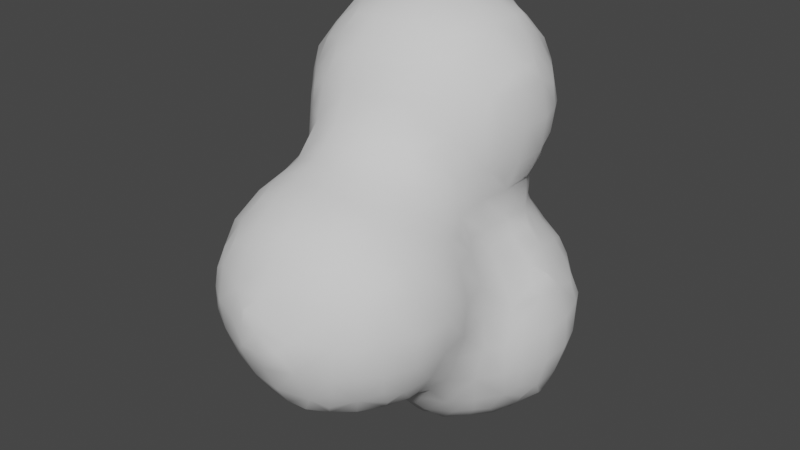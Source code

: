 # Source: smoke01.blend  (saved by Blender 3.3.6; exported with 4.5.12 LTS)
import bpy
from mathutils import Matrix  # noqa: F401  (used for matrix-valued properties, if any)

bpy.ops.wm.read_factory_settings(use_empty=True)
scene = bpy.context.scene
scene.name = 'Scene'

# ---- collections
col_collection = bpy.data.collections.new('Collection'); scene.collection.children.link(col_collection)

# ---- world
world_world = bpy.data.worlds.new('World'); scene.world = world_world
world_world.use_nodes = True; world_world.node_tree.nodes.clear()
_N = world_world.node_tree.nodes; _L = world_world.node_tree.links
n0 = _N.new('ShaderNodeOutputWorld'); n0.name = 'World Output'; n0.location = (300, 300)
n1 = _N.new('ShaderNodeBackground'); n1.name = 'Background'; n1.location = (10, 300)
n1.inputs[0].default_value = (0.05088, 0.05088, 0.05088, 1.0)
_L.new(n1.outputs[0], n0.inputs[0])
n0.is_active_output = True
world_world.color = (0.05088, 0.05088, 0.05088)
world_world.use_sun_shadow = False
world_world.sun_shadow_jitter_overblur = 0.0

# ---- meshes
me_icosphere_003 = bpy.data.meshes.new('Icosphere.003')
me_icosphere_003.from_pydata([(-0.601, -1.201, -0.001169), (-0.6144, -1.1, -0.01615), (-0.6303, -0.9, -0.03361), (-0.6171, -0.7, -0.01897), (-0.606, -0.5, -0.03011), (-0.616, -0.25, -0.2366), (-0.6356, -0.31, -0.1036), (-0.6007, -0.002889, -0.4008), (-0.6269, -0.08173, -0.302), (-0.689, -0.1, -0.1), (-0.5, -1.241, -0.03551), (-0.5, -1.1, -0.09791), (-0.5, -0.9, -0.1276), (-0.4123, -0.647, -0.2134), (-0.4874, -0.7082, -0.1327), (-0.4145, -0.4125, -0.413), (-0.4515, -0.4875, -0.288), (-0.5535, -0.5, -0.1301), (-0.449, -0.3, -0.4541), (-0.5546, -0.31, -0.302), (-0.5924, -0.3833, -0.1726), (-0.4072, -0.03489, -0.606), (-0.4956, -0.08556, -0.4966), (-0.5841, -0.1362, -0.3699), (-0.232, -1.41, -0.01149), (-0.2992, -1.312, -0.07253), (-0.2521, -1.054, -0.2138), (-0.3113, -1.112, -0.1833), (-0.2779, -0.9, -0.2207), (-0.3779, -0.9, -0.194), (-0.311, -0.7082, -0.2507), (-0.385, -0.7803, -0.1959), (-0.3, -0.4505, -0.4503), (-0.3, -0.5505, -0.3531), (-0.2514, -0.2441, -0.6172), (-0.3109, -0.3065, -0.5557), (-0.3109, -0.1009, -0.6311), (-0.3848, -0.1682, -0.5925), (-0.1, -1.418, -0.02169), (-0.1, -1.3, -0.1128), (-0.1, -1.062, -0.2156), (-0.1, -1.162, -0.1911), (-0.1, -0.9, -0.2311), (-0.1, -0.7, -0.3058), (-0.02087, -0.4051, -0.6041), (-0.09252, -0.4737, -0.5124), (-0.1, -0.5883, -0.3903), (-0.09252, -0.3065, -0.6287), (-0.1542, -0.3774, -0.5873), (-0.1, -0.1, -0.6893), (-0.2169, -1.605, 0.3824), (-0.2157, -1.604, 0.5), (-0.2041, -1.6, 0.6013), (-0.1, -1.608, 0.372), (-0.1164, -1.607, 0.5025), (-0.194, -1.6, 0.6013), (-0.811, -1.059, 0.3506), (-0.817, -1.07, 0.5), (-0.8117, -1.034, 0.6298), (-0.8164, -0.9, 0.3264), (-0.8339, -0.9, 0.5), (-0.8174, -0.9, 0.6442), (-0.8109, -0.7416, 0.3512), (-0.8168, -0.7309, 0.5), (-0.8115, -0.7663, 0.6292), (-0.8177, -0.4242, 1.148), (-0.8179, -0.4244, 1.3), (-0.8061, -0.4083, 1.429), (-0.8174, -0.2519, 0.9718), (-0.8455, -0.3112, 1.089), (-0.8778, -0.3, 1.3), (-0.8356, -0.3065, 1.498), (-0.8372, -0.1, 0.9434), (-0.9006, -0.1, 1.1), (-0.9331, -0.1, 1.3), (-0.9026, -0.1, 1.5), (-0.619, -1.418, 0.3565), (-0.6196, -1.419, 0.5), (-0.6071, -1.407, 0.617), (-0.6311, -1.242, 0.1), (-0.6748, -1.313, 0.2939), (-0.7094, -1.3, 0.5), (-0.6542, -1.304, 0.6902), (-0.6285, -1.24, 0.8355), (-0.6917, -1.1, 0.1), (-0.7808, -1.116, 0.2903), (-0.7898, -1.17, 0.5), (-0.7604, -1.101, 0.6979), (-0.6595, -1.1, 0.8765), (-0.7238, -0.9, 0.1), (-0.7935, -0.9, 0.2264), (-0.776, -0.9, 0.7442), (-0.676, -0.9, 0.8995), (-0.694, -0.7, 0.1), (-0.7804, -0.685, 0.2907), (-0.7894, -0.6309, 0.5), (-0.7604, -0.6998, 0.6975), (-0.6555, -0.7188, 0.9197), (-0.6232, -0.6582, 1.1), (-0.6227, -0.6173, 1.3), (-0.6122, -0.6101, 1.423), (-0.6477, -0.5, 0.1), (-0.7105, -0.5, 0.3), (-0.7178, -0.5, 0.5), (-0.694, -0.5, 0.7), (-0.6993, -0.5, 0.9), (-0.7344, -0.4945, 1.089), (-0.7227, -0.5244, 1.3), (-0.7009, -0.4941, 1.493), (-0.6562, -0.3, 0.1), (-0.635, -0.289, 0.3069), (-0.6284, -0.3358, 0.5), (-0.6481, -0.2996, 0.6894), (-0.7573, -0.3112, 0.9031), (-0.7931, -0.3853, 1.015), (-0.7896, -0.3775, 1.563), (-0.6959, -0.1, 0.1), (-0.6368, -0.1002, 0.3069), (-0.6062, -0.02636, 0.5), (-0.6528, -0.08084, 0.6894), (-0.7658, -0.1, 0.8434), (-0.4528, -1.436, 0.148), (-0.5117, -1.464, 0.2939), (-0.5, -1.501, 0.5), (-0.502, -1.455, 0.6902), (-0.4366, -1.426, 0.8318), (-0.5117, -1.346, 0.08877), (-0.5862, -1.388, 0.2232), (-0.5699, -1.373, 0.7504), (-0.4998, -1.301, 0.9003), (-0.4296, -1.229, 1.02), (-0.5721, -1.1, 0.9765), (-0.4721, -1.1, 1.045), (-0.5994, -0.9, 0.9995), (-0.4867, -0.8903, 1.103), (-0.412, -0.8172, 1.22), (-0.5994, -0.7981, 0.9995), (-0.5585, -0.7582, 1.1), (-0.4872, -0.7204, 1.292), (-0.502, -0.6443, 1.494), (-0.57, -0.5799, 1.556), (-0.5917, -0.215, 0.3782), (-0.5843, -0.2358, 0.5), (-0.5874, -0.2327, 0.6157), (-0.5917, -0.1671, 0.3782), (-0.5843, -0.1264, 0.5), (-0.5874, -0.1347, 0.6157), (-0.2992, -1.459, 0.08877), (-0.2901, -1.564, 0.3094), (-0.3157, -1.582, 0.5), (-0.2824, -1.555, 0.6808), (-0.3, -1.45, 0.8675), (-0.3653, -1.387, 0.01462), (-0.3, -1.365, 0.9675), (-0.3, -1.265, 1.042), (-0.3, -1.1, 1.113), (-0.3, -0.9506, 1.171), (-0.3, -0.8506, 1.247), (-0.3, -0.7682, 1.347), (-0.3, -0.6978, 1.5), (-0.1, -1.496, 0.1), (-0.1, -1.578, 0.272), (-0.06071, -1.595, 0.5708), (-0.1164, -1.566, 0.6808), (-0.1, -1.461, 0.8819), (-0.1, -1.382, 0.9819), (-0.1, -1.282, 1.054), (-0.1, -1.1, 1.134), (-0.1, -0.9636, 1.18), (-0.1, -0.8636, 1.249), (-0.1, -0.7575, 1.349), (-0.1, -0.6823, 1.5), (-0.814, -0.2442, 1.622), (-0.8329, -0.1, 1.651), (-0.6562, -0.4465, 1.653), (-0.7094, -0.3117, 1.704), (-0.6292, -0.2459, 1.827), (-0.7592, -0.1, 1.751), (-0.6592, -0.1, 1.848), (-0.4366, -0.6193, 1.633), (-0.5092, -0.5088, 1.709), (-0.4485, -0.4376, 1.829), (-0.5818, -0.3792, 1.786), (-0.5091, -0.3075, 1.865), (-0.5, -0.1, 1.931), (-0.3, -0.6296, 1.648), (-0.3, -0.5567, 1.748), (-0.3, -0.4567, 1.847), (-0.3, -0.3, 1.93), (-0.2965, -0.09716, 1.982), (-0.2275, -0.0286, 2.006), (-0.1, -0.6248, 1.637), (-0.1, -0.5427, 1.737), (-0.1, -0.4427, 1.839), (-0.1, -0.3, 1.917), (-0.1073, -0.09716, 1.975), (-0.1789, -0.0286, 2.006), (-0.6007, 0.002889, -0.4008), (-0.6269, 0.08173, -0.302), (-0.689, 0.1, -0.1), (-0.616, 0.25, -0.2366), (-0.639, 0.2849, -0.1), (-0.4072, 0.03489, -0.606), (-0.4956, 0.08556, -0.4966), (-0.5841, 0.1362, -0.3699), (-0.449, 0.3, -0.4541), (-0.5546, 0.31, -0.302), (-0.5925, 0.3849, -0.1), (-0.4145, 0.4122, -0.413), (-0.4552, 0.4459, -0.3), (-0.4782, 0.5094, -0.09081), (-0.4071, 0.6054, -0.01801), (-0.3109, 0.1009, -0.6311), (-0.3848, 0.1682, -0.5925), (-0.2514, 0.2441, -0.6172), (-0.3109, 0.3065, -0.5557), (-0.3, 0.4503, -0.4503), (-0.3023, 0.5497, -0.3076), (-0.3705, 0.5824, -0.1513), (-0.2372, 0.618, -0.246), (-0.3023, 0.6313, -0.09081), (-0.1, 0.1, -0.6893), (-0.09252, 0.3065, -0.6287), (-0.1542, 0.3774, -0.5873), (-0.02087, 0.4051, -0.6041), (-0.09252, 0.4732, -0.5124), (-0.1, 0.5877, -0.3782), (-0.1, 0.6331, -0.2782), (-0.1, 0.6904, -0.1), (-0.8333, 0.1, 0.9492), (-0.8937, 0.1, 1.1), (-0.9261, 0.1, 1.3), (-0.8949, 0.1, 1.5), (-0.8122, 0.2337, 0.9795), (-0.8339, 0.3002, 1.105), (-0.8469, 0.3154, 1.305), (-0.8322, 0.2623, 1.5), (-0.8077, 0.4094, 1.175), (-0.8077, 0.4094, 1.241), (-0.6958, 0.1, 0.1), (-0.6368, 0.09768, 0.3046), (-0.6062, 0.02262, 0.5), (-0.6503, 0.08041, 0.6965), (-0.7628, 0.1, 0.8492), (-0.6391, 0.2745, 0.1), (-0.6161, 0.2362, 0.241), (-0.6342, 0.2466, 0.7608), (-0.7076, 0.3068, 0.8996), (-0.781, 0.367, 1.042), (-0.7948, 0.3923, 1.374), (-0.7774, 0.3623, 1.5), (-0.6477, 0.4354, 0.9529), (-0.7086, 0.4643, 1.105), (-0.7169, 0.4797, 1.305), (-0.6774, 0.4695, 1.5), (-0.5865, 0.1628, 0.3743), (-0.5663, 0.1226, 0.5), (-0.5685, 0.134, 0.6275), (-0.5859, 0.3745, 0.1), (-0.5477, 0.3017, 0.3046), (-0.4587, 0.2985, 0.4871), (-0.5035, 0.3054, 0.7007), (-0.5718, 0.38, 0.8196), (-0.473, 0.5096, 0.09098), (-0.4448, 0.443, 0.3), (-0.4095, 0.4081, 0.4119), (-0.4384, 0.4215, 0.7739), (-0.4937, 0.4951, 0.9036), (-0.5538, 0.5733, 1.1), (-0.5854, 0.5926, 1.3), (-0.5489, 0.5695, 1.5), (-0.4071, 0.6054, 0.0183), (-0.4157, 0.6075, 0.9876), (-0.4538, 0.6201, 1.1), (-0.4854, 0.6357, 1.3), (-0.4489, 0.624, 1.5), (-0.3354, 0.3642, 0.5452), (-0.3354, 0.3642, 0.6406), (-0.376, 0.5826, 0.1516), (-0.3056, 0.5518, 0.3169), (-0.2813, 0.4429, 0.4871), (-0.2813, 0.4357, 0.7044), (-0.3, 0.5438, 0.8793), (-0.3056, 0.6359, 0.09098), (-0.2426, 0.6256, 0.2615), (-0.3, 0.6112, 0.9793), (-0.3, 0.6487, 1.1), (-0.3, 0.6797, 1.3), (-0.3, 0.6481, 1.5), (-0.1, 0.5933, 0.3898), (-0.1, 0.5067, 0.5), (-0.1, 0.4617, 0.7), (-0.1, 0.5482, 0.8866), (-0.008259, 0.5992, 1.597), (-0.1, 0.6961, 0.1), (-0.1, 0.6388, 0.2898), (-0.1, 0.6066, 0.9866), (-0.1, 0.6466, 1.1), (-0.1, 0.6694, 1.3), (-0.08496, 0.6262, 1.518), (-0.8292, 0.1, 1.645), (-0.8091, 0.2241, 1.614), (-0.7541, 0.1, 1.745), (-0.6541, 0.1, 1.844), (-0.6987, 0.2941, 1.693), (-0.6224, 0.2308, 1.822), (-0.6417, 0.4315, 1.638), (-0.5, 0.1, 1.924), (-0.5638, 0.3642, 1.771), (-0.4983, 0.2985, 1.853), (-0.4856, 0.4933, 1.689), (-0.4305, 0.4218, 1.819), (-0.4073, 0.6036, 1.606), (-0.2965, 0.0926, 1.976), (-0.2275, 0.02099, 2.006), (-0.3, 0.3, 1.908), (-0.3, 0.5328, 1.71), (-0.3, 0.4328, 1.832), (-0.3, 0.606, 1.61), (-0.1073, 0.0926, 1.97), (-0.1789, 0.02099, 2.006), (-0.1, 0.3, 1.892), (-0.08496, 0.5346, 1.684), (-0.1, 0.4189, 1.819), (-0.1416, 0.6044, 1.607), (0.02731, -1.414, -0.01743), (0.09639, -1.304, -0.06593), (0.02683, -1.029, -0.207), (0.0961, -1.098, -0.169), (0.04418, -0.9, -0.2105), (0.1442, -0.9, -0.1851), (0.09925, -0.7133, -0.2797), (0.1654, -0.7888, -0.1909), (0.03097, -0.4051, -0.6041), (0.09858, -0.4789, -0.5159), (0.1, -0.5947, -0.3945), (0.09858, -0.3122, -0.6299), (0.1643, -0.387, -0.5931), (0.1, -0.1, -0.6888), (0.2371, -1.239, -0.03422), (0.3023, -1.082, -0.05492), (0.3, -0.9, -0.0883), (0.257, -0.6555, -0.263), (0.3142, -0.7133, -0.1467), (0.3, -0.4545, -0.4516), (0.3142, -0.5584, -0.3178), (0.3904, -0.5913, -0.1841), (0.2455, -0.2537, -0.6192), (0.3073, -0.3122, -0.5536), (0.3073, -0.09417, -0.6301), (0.3789, -0.157, -0.5872), (0.4013, -1.003, -0.001482), (0.4028, -0.9, -0.003246), (0.4177, -0.7, -0.04018), (0.4109, -0.4093, -0.409), (0.4459, -0.4504, -0.3), (0.4813, -0.5148, -0.1104), (0.4455, -0.3, -0.4472), (0.5466, -0.3017, -0.3018), (0.5858, -0.3745, -0.1), (0.4074, -0.02362, -0.6049), (0.4953, -0.08998, -0.4985), (0.5831, -0.1563, -0.3697), (0.6161, -0.2362, -0.2364), (0.6391, -0.2745, -0.1), (0.6072, -0.023, -0.4098), (0.6362, -0.0938, -0.3018), (0.6958, -0.1, -0.1), (0.01891, -1.606, 0.3803), (0.01891, -1.606, 0.4374), (0.09639, -1.454, 0.09879), (0.09135, -1.555, 0.3082), (0.09135, -1.569, 0.5025), (0.1, -1.514, 0.7), (0.1, -1.439, 0.8492), (0.1606, -1.373, 0.03131), (0.1, -1.352, 0.9492), (0.1, -1.252, 1.038), (0.1, -1.1, 1.1), (0.09793, -0.9007, 1.154), (0.02989, -0.8346, 1.223), (0.1632, -0.7466, 1.174), (0.1108, -0.6884, 1.297), (0.05905, -0.6323, 1.5), (0.1916, -0.5953, 1.372), (0.159, -0.5706, 1.5), (0.2324, -1.424, 0.1646), (0.2674, -1.454, 0.3), (0.2871, -1.465, 0.5), (0.2561, -1.437, 0.7), (0.2162, -1.412, 0.8146), (0.3014, -1.303, 0.09874), (0.3674, -1.367, 0.3), (0.3871, -1.386, 0.5), (0.3561, -1.356, 0.7), (0.2839, -1.283, 0.8815), (0.2182, -1.217, 1.014), (0.3704, -1.137, 0.03285), (0.3455, -1.1, 0.9409), (0.2455, -1.1, 1.035), (0.3635, -0.9, 0.959), (0.2635, -0.9, 1.055), (0.3594, -0.7, 0.9329), (0.2512, -0.688, 1.104), (0.2062, -0.6133, 1.238), (0.378, -0.46, 0.7511), (0.3551, -0.516, 0.8828), (0.3054, -0.5, 1.1), (0.2745, -0.5172, 1.303), (0.2726, -0.4706, 1.5), (0.3571, -0.3, 0.7146), (0.3376, -0.3, 0.9), (0.3767, -0.3062, 1.085), (0.3885, -0.3779, 1.3), (0.3742, -0.3161, 1.51), (0.3592, -0.1, 0.724), (0.3655, -0.1128, 0.9031), (0.397, -0.188, 1.008), (0.3936, -0.1766, 1.584), (0.4207, -1.233, 0.1662), (0.4454, -1.267, 0.3), (0.4572, -1.286, 0.5), (0.4348, -1.256, 0.7), (0.41, -1.216, 0.8151), (0.4384, -1.082, 0.09971), (0.5248, -1.1, 0.3), (0.5451, -1.1, 0.5), (0.4978, -1.1, 0.7), (0.4305, -1.1, 0.8409), (0.4656, -0.9, 0.1), (0.5586, -0.9, 0.3), (0.5758, -0.9, 0.5), (0.5258, -0.9, 0.7), (0.4458, -0.9, 0.859), (0.4665, -0.7, 0.1), (0.5286, -0.7, 0.3), (0.5468, -0.7, 0.5), (0.4917, -0.7, 0.7), (0.4246, -0.7, 0.8329), (0.5274, -0.5, 0.1), (0.5217, -0.5, 0.3), (0.4908, -0.5, 0.5), (0.4275, -0.516, 0.6907), (0.4024, -0.5933, 0.8046), (0.5941, -0.3849, 0.1), (0.5683, -0.31, 0.302), (0.4706, -0.3, 0.5), (0.4062, -0.3, 0.6146), (0.4218, -0.2437, 1.141), (0.4299, -0.2779, 1.3), (0.418, -0.2602, 1.451), (0.5841, -0.1362, 0.3699), (0.5205, -0.08173, 0.4805), (0.4125, -0.1, 0.624), (0.4129, -0.05462, 0.9719), (0.4405, -0.1128, 1.085), (0.4712, -0.1, 1.3), (0.4303, -0.106, 1.51), (0.639, -0.2849, 0.1), (0.616, -0.25, 0.2366), (0.689, -0.1, 0.1), (0.6269, -0.08173, 0.302), (0.6007, -0.00289, 0.4008), (0.02045, -0.6129, 1.618), (0.09223, -0.4923, 1.696), (0.03068, -0.419, 1.818), (0.164, -0.3576, 1.775), (0.09841, -0.2946, 1.845), (0.1, -0.1, 1.901), (0.2325, -0.4322, 1.642), (0.2624, -0.2946, 1.705), (0.2111, -0.2243, 1.812), (0.336, -0.106, 1.689), (0.2248, -0.1, 1.826), (0.4103, -0.04325, 1.615), (0.1, 0.1, -0.6888), (0.09858, 0.3122, -0.6299), (0.1643, 0.387, -0.5931), (0.03097, 0.4051, -0.6041), (0.09858, 0.4784, -0.5159), (0.1, 0.5941, -0.3898), (0.1, 0.6388, -0.2898), (0.1, 0.6961, -0.1), (0.3073, 0.09417, -0.6301), (0.3789, 0.157, -0.5872), (0.2455, 0.2537, -0.6192), (0.3073, 0.3122, -0.5536), (0.3, 0.4545, -0.4516), (0.3056, 0.5532, -0.3169), (0.376, 0.5826, -0.1516), (0.2426, 0.6256, -0.2615), (0.3056, 0.6359, -0.09098), (0.4074, 0.02362, -0.6049), (0.4953, 0.08998, -0.4985), (0.5831, 0.1563, -0.3697), (0.4455, 0.3, -0.4472), (0.5466, 0.3017, -0.3018), (0.5859, 0.3745, -0.1), (0.4109, 0.4093, -0.409), (0.4459, 0.4439, -0.3), (0.473, 0.5096, -0.09098), (0.4071, 0.6054, -0.0183), (0.6072, 0.023, -0.4098), (0.6362, 0.0938, -0.3018), (0.6958, 0.1, -0.1), (0.6161, 0.2362, -0.2364), (0.6391, 0.2745, -0.1), (0.1698, 0.3608, 0.7363), (0.1698, 0.3608, 0.8338), (0.1, 0.5877, 0.3782), (0.1, 0.501, 0.5), (0.1019, 0.4271, 0.6818), (0.08606, 0.4909, 0.9155), (0.1325, 0.5517, 1.1), (0.1511, 0.5705, 1.3), (0.0962, 0.5571, 1.518), (0.1, 0.6904, 0.1), (0.1, 0.6331, 0.2782), (0.002272, 0.6014, 0.9973), (0.03251, 0.6179, 1.1), (0.05106, 0.6255, 1.3), (0.027, 0.6115, 1.463), (0.3941, 0.1821, 0.5925), (0.3544, 0.1092, 0.6982), (0.3531, 0.105, 0.9031), (0.392, 0.175, 1.021), (0.3883, 0.1663, 1.57), (0.3468, 0.3, 0.5546), (0.2469, 0.2965, 0.6818), (0.2588, 0.2965, 0.9003), (0.3548, 0.2974, 1.093), (0.372, 0.3511, 1.3), (0.3567, 0.3034, 1.502), (0.3705, 0.5824, 0.1513), (0.3023, 0.5497, 0.3076), (0.281, 0.4408, 0.4882), (0.2016, 0.401, 0.603), (0.2235, 0.4211, 0.9671), (0.2495, 0.4517, 1.1), (0.272, 0.4705, 1.3), (0.2547, 0.4469, 1.5), (0.3023, 0.6313, 0.09081), (0.2372, 0.618, 0.246), (0.5841, 0.1362, 0.3699), (0.4999, 0.09248, 0.4966), (0.4157, 0.04873, 0.6304), (0.4129, 0.0417, 0.9719), (0.4373, 0.105, 1.093), (0.4639, 0.1, 1.3), (0.4277, 0.09981, 1.502), (0.5925, 0.3849, 0.1), (0.5546, 0.31, 0.302), (0.449, 0.3, 0.4546), (0.4164, 0.2291, 1.155), (0.4226, 0.2511, 1.3), (0.4136, 0.239, 1.437), (0.4782, 0.5094, 0.09081), (0.4552, 0.4459, 0.3), (0.4145, 0.4122, 0.4136), (0.4071, 0.6054, 0.01801), (0.689, 0.1, 0.1), (0.6269, 0.08173, 0.302), (0.6007, 0.00289, 0.4008), (0.639, 0.2849, 0.1), (0.616, 0.25, 0.2366), (0.1, 0.1, 1.896), (0.1385, 0.3452, 1.755), (0.08311, 0.2871, 1.832), (0.08311, 0.4513, 1.693), (0.005183, 0.4032, 1.803), (0.3304, 0.09981, 1.689), (0.2218, 0.1, 1.823), (0.2489, 0.2871, 1.693), (0.2072, 0.2119, 1.808), (0.2194, 0.4164, 1.622), (0.4103, 0.03302, 1.615)], [], [(9, 8, 5, 6), (1, 11, 10, 0), (2, 12, 11, 1), (3, 14, 12, 2), (17, 16, 13, 14), (4, 17, 14, 3), (19, 18, 15, 16), (20, 19, 16, 17), (20, 6, 5, 19), (6, 20, 17, 4), (23, 22, 18, 19), (23, 8, 7, 22), (8, 23, 19, 5), (11, 27, 25, 10), (29, 28, 26, 27), (12, 29, 27, 11), (31, 30, 28, 29), (31, 14, 13, 30), (14, 31, 29, 12), (33, 16, 15, 32), (16, 33, 30, 13), (18, 35, 32, 15), (37, 36, 34, 35), (37, 22, 21, 36), (22, 37, 35, 18), (25, 39, 38, 24), (41, 27, 26, 40), (27, 41, 39, 25), (28, 42, 40, 26), (30, 43, 42, 28), (46, 33, 32, 45), (33, 46, 43, 30), (48, 47, 44, 45), (48, 35, 34, 47), (35, 48, 45, 32), (36, 49, 47, 34), (54, 51, 50, 53), (55, 52, 51, 54), (60, 59, 56, 57), (61, 60, 57, 58), (63, 62, 59, 60), (64, 63, 60, 61), (70, 69, 65, 66), (71, 70, 66, 67), (73, 72, 68, 69), (74, 73, 69, 70), (75, 74, 70, 71), (81, 80, 76, 77), (82, 81, 77, 78), (84, 1, 0, 79), (85, 84, 79, 80), (86, 85, 80, 81), (86, 57, 56, 85), (87, 86, 81, 82), (87, 58, 57, 86), (88, 87, 82, 83), (89, 2, 1, 84), (90, 89, 84, 85), (59, 90, 85, 56), (91, 61, 58, 87), (92, 91, 87, 88), (93, 3, 2, 89), (94, 93, 89, 90), (62, 94, 90, 59), (63, 95, 94, 62), (64, 96, 95, 63), (96, 64, 61, 91), (97, 96, 91, 92), (101, 4, 3, 93), (102, 101, 93, 94), (103, 102, 94, 95), (104, 103, 95, 96), (105, 104, 96, 97), (106, 105, 97, 98), (107, 106, 98, 99), (107, 66, 65, 106), (108, 107, 99, 100), (108, 67, 66, 107), (109, 6, 4, 101), (110, 109, 101, 102), (111, 110, 102, 103), (112, 111, 103, 104), (113, 112, 104, 105), (114, 113, 105, 106), (114, 69, 68, 113), (69, 114, 106, 65), (115, 71, 67, 108), (116, 9, 6, 109), (117, 116, 109, 110), (120, 119, 112, 113), (72, 120, 113, 68), (123, 77, 76, 122), (124, 78, 77, 123), (126, 79, 0, 10), (127, 126, 121, 122), (127, 80, 79, 126), (80, 127, 122, 76), (128, 82, 78, 124), (129, 128, 124, 125), (129, 83, 82, 128), (131, 88, 83, 129), (132, 131, 129, 130), (133, 92, 88, 131), (134, 133, 131, 132), (136, 97, 92, 133), (137, 136, 133, 134), (137, 98, 97, 136), (138, 137, 134, 135), (138, 99, 98, 137), (139, 100, 99, 138), (140, 108, 100, 139), (111, 142, 141, 110), (112, 143, 142, 111), (144, 117, 110, 141), (145, 144, 141, 142), (145, 118, 117, 144), (146, 145, 142, 143), (146, 119, 118, 145), (119, 146, 143, 112), (148, 122, 121, 147), (149, 148, 50, 51), (149, 123, 122, 148), (150, 149, 51, 52), (150, 124, 123, 149), (151, 125, 124, 150), (152, 25, 24, 147), (152, 126, 10, 25), (126, 152, 147, 121), (153, 129, 125, 151), (154, 130, 129, 153), (155, 132, 130, 154), (156, 134, 132, 155), (157, 135, 134, 156), (158, 138, 135, 157), (159, 139, 138, 158), (160, 147, 24, 38), (161, 148, 147, 160), (148, 161, 53, 50), (162, 163, 55, 54), (163, 150, 52, 55), (164, 151, 150, 163), (165, 153, 151, 164), (166, 154, 153, 165), (167, 155, 154, 166), (168, 156, 155, 167), (169, 157, 156, 168), (170, 158, 157, 169), (171, 159, 158, 170), (173, 75, 71, 172), (175, 115, 108, 174), (175, 172, 71, 115), (177, 173, 172, 175), (178, 177, 175, 176), (180, 140, 139, 179), (180, 174, 108, 140), (182, 175, 174, 180), (183, 182, 180, 181), (183, 176, 175, 182), (184, 178, 176, 183), (185, 179, 139, 159), (186, 180, 179, 185), (187, 181, 180, 186), (188, 183, 181, 187), (189, 184, 183, 188), (191, 185, 159, 171), (192, 186, 185, 191), (193, 187, 186, 192), (194, 188, 187, 193), (195, 189, 188, 194), (196, 190, 189, 195), (198, 197, 7, 8), (199, 198, 8, 9), (201, 200, 198, 199), (203, 202, 21, 22), (197, 203, 22, 7), (198, 204, 203, 197), (206, 205, 203, 204), (200, 206, 204, 198), (201, 207, 206, 200), (209, 208, 205, 206), (210, 209, 206, 207), (202, 212, 36, 21), (203, 213, 212, 202), (215, 214, 212, 213), (205, 215, 213, 203), (208, 216, 215, 205), (209, 217, 216, 208), (210, 218, 217, 209), (220, 219, 217, 218), (211, 220, 218, 210), (212, 221, 49, 36), (214, 222, 221, 212), (215, 223, 222, 214), (225, 224, 222, 223), (216, 225, 223, 215), (217, 226, 225, 216), (219, 227, 226, 217), (220, 228, 227, 219), (230, 229, 72, 73), (231, 230, 73, 74), (232, 231, 74, 75), (234, 233, 229, 230), (235, 234, 230, 231), (236, 235, 231, 232), (238, 237, 234, 235), (239, 199, 9, 116), (240, 239, 116, 117), (241, 240, 117, 118), (242, 241, 118, 119), (243, 242, 119, 120), (229, 243, 120, 72), (244, 201, 199, 239), (245, 244, 239, 240), (247, 246, 242, 243), (233, 247, 243, 229), (234, 248, 247, 233), (236, 250, 249, 235), (252, 251, 247, 248), (237, 252, 248, 234), (238, 253, 252, 237), (253, 238, 235, 249), (254, 253, 249, 250), (241, 256, 255, 240), (242, 257, 256, 241), (244, 258, 207, 201), (245, 259, 258, 244), (259, 245, 240, 255), (260, 259, 255, 256), (261, 260, 256, 257), (246, 261, 257, 242), (247, 262, 261, 246), (263, 210, 207, 258), (264, 263, 258, 259), (265, 264, 259, 260), (267, 266, 261, 262), (251, 267, 262, 247), (252, 268, 267, 251), (253, 269, 268, 252), (254, 270, 269, 253), (271, 211, 210, 263), (273, 272, 267, 268), (274, 273, 268, 269), (275, 274, 269, 270), (261, 277, 276, 260), (264, 279, 278, 263), (265, 280, 279, 264), (280, 265, 260, 276), (281, 280, 276, 277), (266, 281, 277, 261), (267, 282, 281, 266), (271, 283, 220, 211), (283, 271, 263, 278), (284, 283, 278, 279), (272, 285, 282, 267), (273, 286, 285, 272), (274, 287, 286, 273), (275, 288, 287, 274), (280, 290, 289, 279), (281, 291, 290, 280), (282, 292, 291, 281), (283, 294, 228, 220), (284, 295, 294, 283), (295, 284, 279, 289), (285, 296, 292, 282), (286, 297, 296, 285), (287, 298, 297, 286), (288, 299, 298, 287), (300, 232, 75, 173), (301, 236, 232, 300), (302, 300, 173, 177), (303, 302, 177, 178), (301, 304, 250, 236), (304, 301, 300, 302), (305, 304, 302, 303), (306, 254, 250, 304), (307, 303, 178, 184), (305, 309, 308, 304), (309, 305, 303, 307), (306, 310, 270, 254), (310, 306, 304, 308), (311, 310, 308, 309), (312, 275, 270, 310), (313, 307, 184, 189), (314, 313, 189, 190), (315, 309, 307, 313), (311, 317, 316, 310), (317, 311, 309, 315), (312, 318, 288, 275), (318, 312, 310, 316), (319, 320, 196, 195), (314, 320, 319, 313), (320, 314, 190, 196), (321, 315, 313, 319), (317, 323, 322, 316), (323, 317, 315, 321), (299, 324, 322, 293), (318, 324, 299, 288), (324, 318, 316, 322), (39, 326, 325, 38), (328, 41, 40, 327), (41, 328, 326, 39), (42, 329, 327, 40), (329, 330, 328, 327), (43, 331, 329, 42), (331, 332, 330, 329), (334, 45, 44, 333), (335, 46, 45, 334), (46, 335, 331, 43), (47, 336, 333, 44), (336, 337, 334, 333), (49, 338, 336, 47), (328, 340, 339, 326), (330, 341, 340, 328), (343, 332, 331, 342), (332, 343, 341, 330), (345, 335, 334, 344), (335, 345, 342, 331), (345, 346, 343, 342), (348, 337, 336, 347), (337, 348, 344, 334), (338, 349, 347, 336), (349, 350, 348, 347), (341, 352, 351, 340), (343, 353, 352, 341), (355, 345, 344, 354), (356, 346, 345, 355), (346, 356, 353, 343), (348, 357, 354, 344), (357, 358, 355, 354), (358, 359, 356, 355), (361, 350, 349, 360), (350, 361, 357, 348), (361, 362, 358, 357), (364, 359, 358, 363), (366, 362, 361, 365), (362, 366, 363, 358), (366, 367, 364, 363), (369, 54, 53, 368), (370, 160, 38, 325), (371, 161, 160, 370), (161, 371, 368, 53), (371, 372, 369, 368), (372, 162, 54, 369), (373, 163, 162, 372), (374, 164, 163, 373), (326, 375, 370, 325), (376, 165, 164, 374), (377, 166, 165, 376), (378, 167, 166, 377), (379, 168, 167, 378), (380, 169, 168, 379), (381, 382, 380, 379), (382, 170, 169, 380), (383, 171, 170, 382), (384, 385, 383, 382), (387, 371, 370, 386), (388, 372, 371, 387), (389, 373, 372, 388), (390, 374, 373, 389), (391, 375, 326, 339), (375, 391, 386, 370), (391, 392, 387, 386), (392, 393, 388, 387), (393, 394, 389, 388), (394, 395, 390, 389), (395, 376, 374, 390), (396, 377, 376, 395), (340, 397, 391, 339), (398, 399, 396, 395), (399, 378, 377, 396), (400, 401, 399, 398), (401, 379, 378, 399), (402, 403, 401, 400), (403, 381, 379, 401), (404, 382, 381, 403), (406, 407, 403, 402), (407, 408, 404, 403), (408, 384, 382, 404), (409, 385, 384, 408), (410, 411, 406, 405), (411, 412, 407, 406), (412, 413, 408, 407), (413, 414, 409, 408), (415, 416, 411, 410), (416, 417, 412, 411), (420, 392, 391, 419), (421, 393, 392, 420), (422, 394, 393, 421), (423, 395, 394, 422), (424, 397, 340, 351), (397, 424, 419, 391), (424, 425, 420, 419), (425, 426, 421, 420), (426, 427, 422, 421), (427, 428, 423, 422), (428, 398, 395, 423), (352, 429, 424, 351), (429, 430, 425, 424), (430, 431, 426, 425), (431, 432, 427, 426), (432, 433, 428, 427), (433, 400, 398, 428), (353, 434, 429, 352), (434, 435, 430, 429), (435, 436, 431, 430), (436, 437, 432, 431), (437, 438, 433, 432), (438, 402, 400, 433), (356, 439, 434, 353), (439, 440, 435, 434), (440, 441, 436, 435), (441, 442, 437, 436), (442, 443, 438, 437), (406, 443, 442, 405), (443, 406, 402, 438), (359, 444, 439, 356), (444, 445, 440, 439), (445, 446, 441, 440), (446, 447, 442, 441), (447, 410, 405, 442), (449, 413, 412, 448), (450, 414, 413, 449), (451, 452, 446, 445), (452, 453, 447, 446), (453, 415, 410, 447), (455, 417, 416, 454), (417, 455, 448, 412), (455, 456, 449, 448), (456, 457, 450, 449), (457, 418, 414, 450), (458, 444, 359, 364), (459, 445, 444, 458), (367, 460, 458, 364), (460, 461, 459, 458), (461, 451, 445, 459), (462, 452, 451, 461), (463, 191, 171, 383), (385, 464, 463, 383), (464, 192, 191, 463), (465, 193, 192, 464), (466, 467, 465, 464), (467, 194, 193, 465), (468, 195, 194, 467), (469, 464, 385, 409), (414, 470, 469, 409), (470, 466, 464, 469), (471, 467, 466, 470), (418, 472, 470, 414), (472, 473, 471, 470), (473, 468, 467, 471), (474, 472, 418, 457), (221, 475, 338, 49), (222, 476, 475, 221), (224, 478, 476, 222), (478, 479, 477, 476), (225, 479, 478, 224), (226, 480, 479, 225), (227, 481, 480, 226), (228, 482, 481, 227), (475, 483, 349, 338), (476, 485, 483, 475), (485, 486, 484, 483), (477, 486, 485, 476), (479, 487, 486, 477), (480, 488, 487, 479), (481, 490, 488, 480), (490, 491, 489, 488), (482, 491, 490, 481), (483, 492, 360, 349), (492, 493, 361, 360), (484, 493, 492, 483), (486, 495, 493, 484), (495, 496, 494, 493), (487, 498, 495, 486), (498, 499, 496, 495), (488, 499, 498, 487), (499, 500, 497, 496), (489, 500, 499, 488), (491, 501, 500, 489), (493, 502, 365, 361), (502, 503, 366, 365), (494, 503, 502, 493), (503, 504, 367, 366), (496, 505, 503, 494), (505, 506, 504, 503), (497, 506, 505, 496), (290, 510, 509, 289), (291, 511, 510, 290), (511, 512, 508, 507), (292, 512, 511, 291), (294, 516, 482, 228), (295, 517, 516, 294), (517, 295, 289, 509), (296, 518, 512, 292), (518, 519, 513, 512), (297, 519, 518, 296), (519, 520, 514, 513), (298, 520, 519, 297), (520, 521, 515, 514), (299, 521, 520, 298), (521, 299, 293, 515), (523, 524, 416, 415), (527, 528, 523, 522), (528, 529, 524, 523), (508, 529, 528, 507), (529, 530, 525, 524), (510, 535, 534, 509), (535, 536, 528, 527), (511, 536, 535, 510), (536, 511, 507, 528), (512, 537, 529, 508), (537, 538, 530, 529), (513, 538, 537, 512), (538, 539, 531, 530), (514, 539, 538, 513), (539, 540, 532, 531), (515, 540, 539, 514), (516, 541, 491, 482), (541, 542, 534, 533), (517, 542, 541, 516), (542, 517, 509, 534), (544, 545, 453, 452), (523, 545, 544, 522), (545, 523, 415, 453), (524, 546, 454, 416), (546, 547, 455, 454), (525, 547, 546, 524), (547, 548, 456, 455), (548, 549, 457, 456), (551, 552, 544, 543), (552, 527, 522, 544), (530, 553, 547, 525), (553, 554, 548, 547), (531, 554, 553, 530), (554, 555, 549, 548), (532, 555, 554, 531), (555, 532, 526, 549), (500, 556, 550, 497), (556, 557, 551, 550), (534, 557, 556, 533), (557, 558, 552, 551), (535, 558, 557, 534), (558, 535, 527, 552), (501, 559, 556, 500), (541, 559, 501, 491), (559, 541, 533, 556), (504, 560, 460, 367), (560, 561, 461, 460), (561, 562, 462, 461), (544, 562, 561, 543), (562, 544, 452, 462), (506, 563, 560, 504), (550, 563, 506, 497), (563, 564, 561, 560), (551, 564, 563, 550), (564, 551, 543, 561), (565, 319, 195, 468), (567, 321, 319, 565), (322, 568, 515, 293), (568, 569, 567, 566), (323, 569, 568, 322), (569, 323, 321, 567), (570, 571, 473, 472), (571, 565, 468, 473), (532, 572, 570, 526), (572, 573, 571, 570), (567, 573, 572, 566), (573, 567, 565, 571), (540, 574, 572, 532), (568, 574, 540, 515), (574, 568, 566, 572), (549, 575, 474, 457), (570, 575, 549, 526), (575, 570, 472, 474)])
me_icosphere_003.polygons.foreach_set('use_smooth', [True] * 574)
_uv = me_icosphere_003.uv_layers.new(name='UVMap')
_uv.uv.foreach_set('vector', [0.6667, 0.2324, 0.6585, 0.1809, 0.6938, 0.1772, 0.7078, 0.2075, 0.1048, 0.3196, 0.1172, 0.292, 0.124, 0.3257, 0.112, 0.3344, 0.08786, 0.2895, 0.1037, 0.2516, 0.1172, 0.292, 0.1048, 0.3196, 0.06682, 0.2608, 0.08489, 0.2111, 0.1037, 0.2516, 0.08786, 0.2895, 0.03917, 0.1908, 0.04829, 0.1356, 0.08861, 0.1687, 0.08489, 0.2111, 0.03457, 0.2277, 0.03917, 0.1908, 0.08489, 0.2111, 0.06682, 0.2608, 0.7078, 0.1492, 0.7049, 0.1026, 0.7466, 0.1025, 0.764, 0.1356, 0.7254, 0.1831, 0.7078, 0.1492, 0.764, 0.1356, 0.7549, 0.1908, 0.7254, 0.1831, 0.7078, 0.2075, 0.6938, 0.1772, 0.7078, 0.1492, 0.7078, 0.2075, 0.7254, 0.1831, 0.7549, 0.1908, 0.7503, 0.2277, 0.6661, 0.1556, 0.6453, 0.1259, 0.7049, 0.1026, 0.7078, 0.1492, 0.6661, 0.1556, 0.6585, 0.1809, 0.6414, 0.1699, 0.6453, 0.1259, 0.6585, 0.1809, 0.6661, 0.1556, 0.7078, 0.1492, 0.6938, 0.1772, 0.1172, 0.292, 0.1412, 0.2647, 0.1475, 0.3191, 0.124, 0.3257, 0.1215, 0.2248, 0.1383, 0.2119, 0.1477, 0.2453, 0.1412, 0.2647, 0.1037, 0.2516, 0.1215, 0.2248, 0.1412, 0.2647, 0.1172, 0.292, 0.1106, 0.1984, 0.1181, 0.1618, 0.1383, 0.2119, 0.1215, 0.2248, 0.1106, 0.1984, 0.08489, 0.2111, 0.08861, 0.1687, 0.1181, 0.1618, 0.08489, 0.2111, 0.1106, 0.1984, 0.1215, 0.2248, 0.1037, 0.2516, 0.09729, 0.1066, 0.04829, 0.1356, 0.03093, 0.1025, 0.06871, 0.07673, 0.04829, 0.1356, 0.09729, 0.1066, 0.1181, 0.1618, 0.08861, 0.1687, 0.7049, 0.1026, 0.7085, 0.05862, 0.7844, 0.07673, 0.7466, 0.1025, 0.6516, 0.08386, 0.6121, 0.07673, 0.6584, 0.04373, 0.7085, 0.05862, 0.6516, 0.08386, 0.6453, 0.1259, 0.6191, 0.1063, 0.6121, 0.07673, 0.6453, 0.1259, 0.6516, 0.08386, 0.7085, 0.05862, 0.7049, 0.1026, 0.1475, 0.3191, 0.1696, 0.3065, 0.1693, 0.3413, 0.156, 0.3433, 0.1699, 0.2681, 0.1412, 0.2647, 0.1477, 0.2453, 0.1703, 0.2443, 0.1412, 0.2647, 0.1699, 0.2681, 0.1696, 0.3065, 0.1475, 0.3191, 0.1383, 0.2119, 0.1711, 0.2051, 0.1703, 0.2443, 0.1477, 0.2453, 0.1181, 0.1618, 0.173, 0.1395, 0.1711, 0.2051, 0.1383, 0.2119, 0.1752, 0.09751, 0.09729, 0.1066, 0.06871, 0.07673, 0.185, 0.05684, 0.09729, 0.1066, 0.1752, 0.09751, 0.173, 0.1395, 0.1181, 0.1618, 0.1202, 0.02941, 0.3188, 0.01394, 0.2529, 0.0446, 0.185, 0.05684, 0.8359, 0.02941, 0.7085, 0.05862, 0.6584, 0.04373, 1.035, 0.01394, 0.7085, 0.05862, 0.8359, 0.02941, 0.9007, 0.05684, 0.7844, 0.07673, 0.6121, 0.07673, 0.5138, 0.05596, 0.3188, 0.01394, 0.6584, 0.04373, 0.1678, 0.4765, 0.1592, 0.476, 0.1591, 0.4484, 0.1691, 0.4459, 0.1611, 0.5001, 0.1602, 0.5001, 0.1592, 0.476, 0.1678, 0.4765, 0.0696, 0.469, 0.07074, 0.4117, 0.08433, 0.4272, 0.08483, 0.4718, 0.07115, 0.5175, 0.0696, 0.469, 0.08483, 0.4718, 0.08279, 0.5112, 0.05346, 0.4652, 0.05486, 0.4107, 0.07074, 0.4117, 0.0696, 0.469, 0.05811, 0.5141, 0.05346, 0.4652, 0.0696, 0.469, 0.07115, 0.5175, 0.7081, 0.7415, 0.7096, 0.6935, 0.7282, 0.7127, 0.7286, 0.7506, 0.7098, 0.7892, 0.7081, 0.7415, 0.7286, 0.7506, 0.7267, 0.7804, 0.6786, 0.6834, 0.6761, 0.6448, 0.6998, 0.6614, 0.7096, 0.6935, 0.6799, 0.7276, 0.6786, 0.6834, 0.7096, 0.6935, 0.7081, 0.7415, 0.6794, 0.7728, 0.6799, 0.7276, 0.7081, 0.7415, 0.7098, 0.7892, 0.1076, 0.4741, 0.1109, 0.4199, 0.1201, 0.4393, 0.1202, 0.4752, 0.1127, 0.5256, 0.1076, 0.4741, 0.1202, 0.4752, 0.1209, 0.505, 0.09738, 0.3541, 0.1048, 0.3196, 0.112, 0.3344, 0.1113, 0.3643, 0.09071, 0.4118, 0.09738, 0.3541, 0.1113, 0.3643, 0.1109, 0.4199, 0.09372, 0.4731, 0.09071, 0.4118, 0.1109, 0.4199, 0.1076, 0.4741, 0.09372, 0.4731, 0.08483, 0.4718, 0.08433, 0.4272, 0.09071, 0.4118, 0.09196, 0.5314, 0.09372, 0.4731, 0.1076, 0.4741, 0.1127, 0.5256, 0.09196, 0.5314, 0.08279, 0.5112, 0.08483, 0.4718, 0.09372, 0.4731, 0.1014, 0.5885, 0.09196, 0.5314, 0.1127, 0.5256, 0.1121, 0.5687, 0.07852, 0.3356, 0.08786, 0.2895, 0.1048, 0.3196, 0.09738, 0.3541, 0.07248, 0.3792, 0.07852, 0.3356, 0.09738, 0.3541, 0.09071, 0.4118, 0.07074, 0.4117, 0.07248, 0.3792, 0.09071, 0.4118, 0.08433, 0.4272, 0.07481, 0.5527, 0.07115, 0.5175, 0.08279, 0.5112, 0.09196, 0.5314, 0.08453, 0.6117, 0.07481, 0.5527, 0.09196, 0.5314, 0.1014, 0.5885, 0.05915, 0.3081, 0.06682, 0.2608, 0.08786, 0.2895, 0.07852, 0.3356, 0.05024, 0.3826, 0.05915, 0.3081, 0.07852, 0.3356, 0.07248, 0.3792, 0.05486, 0.4107, 0.05024, 0.3826, 0.07248, 0.3792, 0.07074, 0.4117, 0.05346, 0.4652, 0.04295, 0.4621, 0.05024, 0.3826, 0.05486, 0.4107, 0.05811, 0.5141, 0.05452, 0.5437, 0.04295, 0.4621, 0.05346, 0.4652, 0.05452, 0.5437, 0.05811, 0.5141, 0.07115, 0.5175, 0.07481, 0.5527, 0.0672, 0.6403, 0.05452, 0.5437, 0.07481, 0.5527, 0.08453, 0.6117, 0.03162, 0.2755, 0.03457, 0.2277, 0.06682, 0.2608, 0.05915, 0.3081, 0.02789, 0.3631, 0.03162, 0.2755, 0.05915, 0.3081, 0.05024, 0.3826, 0.02796, 0.4553, 0.02789, 0.3631, 0.05024, 0.3826, 0.04295, 0.4621, 0.03002, 0.5562, 0.02796, 0.4553, 0.04295, 0.4621, 0.05452, 0.5437, 0.0302, 0.6478, 0.03002, 0.5562, 0.05452, 0.5437, 0.0672, 0.6403, 0.02755, 0.7087, 0.0302, 0.6478, 0.0672, 0.6403, 0.06292, 0.7159, 0.03374, 0.7643, 0.02755, 0.7087, 0.06292, 0.7159, 0.05736, 0.7748, 0.03374, 0.7643, 0.01284, 0.7506, 0.01247, 0.7127, 0.02755, 0.7087, 0.03065, 0.8092, 0.03374, 0.7643, 0.05736, 0.7748, 0.0577, 0.8027, 0.03065, 0.8092, 0.01099, 0.7804, 0.01284, 0.7506, 0.03374, 0.7643, 0.7062, 0.2672, 0.7078, 0.2075, 0.7503, 0.2277, 0.7473, 0.2755, 0.7045, 0.3418, 0.7062, 0.2672, 0.7473, 0.2755, 0.7436, 0.3631, 0.7156, 0.445, 0.7045, 0.3418, 0.7436, 0.3631, 0.7437, 0.4553, 0.7079, 0.5601, 0.7156, 0.445, 0.7437, 0.4553, 0.7457, 0.5562, 0.7099, 0.6468, 0.7079, 0.5601, 0.7457, 0.5562, 0.7459, 0.6478, 0.7223, 0.6788, 0.7099, 0.6468, 0.7459, 0.6478, 0.7433, 0.7087, 0.7223, 0.6788, 0.7096, 0.6935, 0.6998, 0.6614, 0.7099, 0.6468, 0.7096, 0.6935, 0.7223, 0.6788, 0.7433, 0.7087, 0.7282, 0.7127, 0.7225, 0.8079, 0.7098, 0.7892, 0.7267, 0.7804, 0.7464, 0.8092, 0.6676, 0.2875, 0.6667, 0.2324, 0.7078, 0.2075, 0.7062, 0.2672, 0.6643, 0.3516, 0.6676, 0.2875, 0.7062, 0.2672, 0.7045, 0.3418, 0.6729, 0.6178, 0.6627, 0.5578, 0.7079, 0.5601, 0.7099, 0.6468, 0.6761, 0.6448, 0.6729, 0.6178, 0.7099, 0.6468, 0.6998, 0.6614, 0.133, 0.4755, 0.1202, 0.4752, 0.1201, 0.4393, 0.1308, 0.424, 0.1317, 0.5235, 0.1209, 0.505, 0.1202, 0.4752, 0.133, 0.4755, 0.1269, 0.3663, 0.1113, 0.3643, 0.112, 0.3344, 0.124, 0.3257, 0.1217, 0.4042, 0.1269, 0.3663, 0.1352, 0.3863, 0.1308, 0.424, 0.1217, 0.4042, 0.1109, 0.4199, 0.1113, 0.3643, 0.1269, 0.3663, 0.1109, 0.4199, 0.1217, 0.4042, 0.1308, 0.424, 0.1201, 0.4393, 0.123, 0.5407, 0.1127, 0.5256, 0.1209, 0.505, 0.1317, 0.5235, 0.1271, 0.5858, 0.123, 0.5407, 0.1317, 0.5235, 0.1369, 0.5613, 0.1271, 0.5858, 0.1121, 0.5687, 0.1127, 0.5256, 0.123, 0.5407, 0.1105, 0.6223, 0.1014, 0.5885, 0.1121, 0.5687, 0.1271, 0.5858, 0.1218, 0.6473, 0.1105, 0.6223, 0.1271, 0.5858, 0.1319, 0.6268, 0.09305, 0.6514, 0.08453, 0.6117, 0.1014, 0.5885, 0.1105, 0.6223, 0.1067, 0.6965, 0.09305, 0.6514, 0.1105, 0.6223, 0.1218, 0.6473, 0.08306, 0.6657, 0.0672, 0.6403, 0.08453, 0.6117, 0.09305, 0.6514, 0.08388, 0.7105, 0.08306, 0.6657, 0.09305, 0.6514, 0.1067, 0.6965, 0.08388, 0.7105, 0.06292, 0.7159, 0.0672, 0.6403, 0.08306, 0.6657, 0.08987, 0.7803, 0.08388, 0.7105, 0.1067, 0.6965, 0.112, 0.7522, 0.08987, 0.7803, 0.05736, 0.7748, 0.06292, 0.7159, 0.08388, 0.7105, 0.0776, 0.8305, 0.0577, 0.8027, 0.05736, 0.7748, 0.08987, 0.7803, 0.05796, 0.837, 0.03065, 0.8092, 0.0577, 0.8027, 0.0776, 0.8305, 0.7156, 0.445, 0.6921, 0.4404, 0.6869, 0.3687, 0.7045, 0.3418, 0.7079, 0.5601, 0.6918, 0.5185, 0.6921, 0.4404, 0.7156, 0.445, 0.6757, 0.3714, 0.6643, 0.3516, 0.7045, 0.3418, 0.6869, 0.3687, 0.6664, 0.4443, 0.6757, 0.3714, 0.6869, 0.3687, 0.6921, 0.4404, 0.6664, 0.4443, 0.6481, 0.4515, 0.6643, 0.3516, 0.6757, 0.3714, 0.6688, 0.5187, 0.6664, 0.4443, 0.6921, 0.4404, 0.6918, 0.5185, 0.6688, 0.5187, 0.6627, 0.5578, 0.6481, 0.4515, 0.6664, 0.4443, 0.6627, 0.5578, 0.6688, 0.5187, 0.6918, 0.5185, 0.7079, 0.5601, 0.1523, 0.43, 0.1308, 0.424, 0.1352, 0.3863, 0.15, 0.3716, 0.1504, 0.4759, 0.1523, 0.43, 0.1591, 0.4484, 0.1592, 0.476, 0.1504, 0.4759, 0.133, 0.4755, 0.1308, 0.424, 0.1523, 0.43, 0.1531, 0.5198, 0.1504, 0.4759, 0.1592, 0.476, 0.1602, 0.5001, 0.1531, 0.5198, 0.1317, 0.5235, 0.133, 0.4755, 0.1504, 0.4759, 0.1502, 0.5704, 0.1369, 0.5613, 0.1317, 0.5235, 0.1531, 0.5198, 0.1423, 0.349, 0.1475, 0.3191, 0.156, 0.3433, 0.15, 0.3716, 0.1423, 0.349, 0.1269, 0.3663, 0.124, 0.3257, 0.1475, 0.3191, 0.1269, 0.3663, 0.1423, 0.349, 0.15, 0.3716, 0.1352, 0.3863, 0.149, 0.6022, 0.1271, 0.5858, 0.1369, 0.5613, 0.1502, 0.5704, 0.1472, 0.6319, 0.1319, 0.6268, 0.1271, 0.5858, 0.149, 0.6022, 0.1434, 0.6741, 0.1218, 0.6473, 0.1319, 0.6268, 0.1472, 0.6319, 0.1384, 0.7186, 0.1067, 0.6965, 0.1218, 0.6473, 0.1434, 0.6741, 0.1338, 0.7617, 0.112, 0.7522, 0.1067, 0.6965, 0.1384, 0.7186, 0.1288, 0.8053, 0.08987, 0.7803, 0.112, 0.7522, 0.1338, 0.7617, 0.1234, 0.8496, 0.0776, 0.8305, 0.08987, 0.7803, 0.1288, 0.8053, 0.1692, 0.3762, 0.15, 0.3716, 0.156, 0.3433, 0.1693, 0.3413, 0.1692, 0.4213, 0.1523, 0.43, 0.15, 0.3716, 0.1692, 0.3762, 0.1523, 0.43, 0.1692, 0.4213, 0.1691, 0.4459, 0.1591, 0.4484, 0.1726, 0.4927, 0.1678, 0.5196, 0.1611, 0.5001, 0.1678, 0.4765, 0.1678, 0.5196, 0.1531, 0.5198, 0.1602, 0.5001, 0.1611, 0.5001, 0.1695, 0.574, 0.1502, 0.5704, 0.1531, 0.5198, 0.1678, 0.5196, 0.1697, 0.6054, 0.149, 0.6022, 0.1502, 0.5704, 0.1695, 0.574, 0.17, 0.6346, 0.1472, 0.6319, 0.149, 0.6022, 0.1697, 0.6054, 0.1707, 0.6827, 0.1434, 0.6741, 0.1472, 0.6319, 0.17, 0.6346, 0.1714, 0.7226, 0.1384, 0.7186, 0.1434, 0.6741, 0.1707, 0.6827, 0.1722, 0.7652, 0.1338, 0.7617, 0.1384, 0.7186, 0.1714, 0.7226, 0.1733, 0.8171, 0.1288, 0.8053, 0.1338, 0.7617, 0.1722, 0.7652, 0.1746, 0.8632, 0.1234, 0.8496, 0.1288, 0.8053, 0.1733, 0.8171, 0.6774, 0.8099, 0.6794, 0.7728, 0.7098, 0.7892, 0.7, 0.8135, 0.7127, 0.8465, 0.7225, 0.8079, 0.7464, 0.8092, 0.7411, 0.8459, 0.7127, 0.8465, 0.7, 0.8135, 0.7098, 0.7892, 0.7225, 0.8079, 0.6746, 0.8375, 0.6774, 0.8099, 0.7, 0.8135, 0.7127, 0.8465, 0.6697, 0.8679, 0.6746, 0.8375, 0.7127, 0.8465, 0.6996, 0.8775, 0.05261, 0.8775, 0.05796, 0.837, 0.0776, 0.8305, 0.08496, 0.8651, 0.05261, 0.8775, 0.0254, 0.8459, 0.03065, 0.8092, 0.05796, 0.837, 0.7319, 0.8812, 0.7127, 0.8465, 0.7411, 0.8459, 0.7683, 0.8775, 0.7168, 0.9069, 0.7319, 0.8812, 0.7683, 0.8775, 0.7602, 0.9087, 0.7168, 0.9069, 0.6996, 0.8775, 0.7127, 0.8465, 0.7319, 0.8812, 0.6567, 0.9065, 0.6697, 0.8679, 0.6996, 0.8775, 0.7168, 0.9069, 0.1165, 0.884, 0.08496, 0.8651, 0.0776, 0.8305, 0.1234, 0.8496, 0.1062, 0.9092, 0.05261, 0.8775, 0.08496, 0.8651, 0.1165, 0.884, 0.08395, 0.9352, 0.04451, 0.9087, 0.05261, 0.8775, 0.1062, 0.9092, 0.7278, 0.9582, 0.7168, 0.9069, 0.7602, 0.9087, 0.7997, 0.9352, 0.6152, 0.9464, 0.6567, 0.9065, 0.7168, 0.9069, 0.7278, 0.9582, 0.1759, 0.8944, 0.1165, 0.884, 0.1234, 0.8496, 0.1746, 0.8632, 0.1785, 0.9238, 0.1062, 0.9092, 0.1165, 0.884, 0.1759, 0.8944, 0.185, 0.954, 0.08395, 0.9352, 0.1062, 0.9092, 0.1785, 0.9238, 0.2427, 0.9885, 0.01207, 0.9582, 0.08395, 0.9352, 0.185, 0.954, 0.5105, 0.9615, 0.6152, 0.9464, 0.7278, 0.9582, 0.9584, 0.9885, 0.5491, 0.9466, 0.5706, 0.9434, 0.6152, 0.9464, 0.5105, 0.9615, 0.631, 0.2015, 0.6404, 0.1707, 0.6414, 0.1699, 0.6585, 0.1809, 0.635, 0.2553, 0.631, 0.2015, 0.6585, 0.1809, 0.6667, 0.2324, 0.6082, 0.2742, 0.609, 0.2372, 0.631, 0.2015, 0.635, 0.2553, 0.6132, 0.1518, 0.6058, 0.1183, 0.6191, 0.1063, 0.6453, 0.1259, 0.6404, 0.1707, 0.6132, 0.1518, 0.6453, 0.1259, 0.6414, 0.1699, 0.631, 0.2015, 0.6184, 0.1914, 0.6132, 0.1518, 0.6404, 0.1707, 0.5958, 0.2273, 0.5823, 0.19, 0.6132, 0.1518, 0.6184, 0.1914, 0.609, 0.2372, 0.5958, 0.2273, 0.6184, 0.1914, 0.631, 0.2015, 0.6082, 0.2742, 0.5942, 0.2842, 0.5958, 0.2273, 0.609, 0.2372, 0.5732, 0.2417, 0.5698, 0.2139, 0.5823, 0.19, 0.5958, 0.2273, 0.5727, 0.2961, 0.5732, 0.2417, 0.5958, 0.2273, 0.5942, 0.2842, 0.6058, 0.1183, 0.5756, 0.1169, 0.6121, 0.07673, 0.6191, 0.1063, 0.6132, 0.1518, 0.5837, 0.1416, 0.5756, 0.1169, 0.6058, 0.1183, 0.5598, 0.1669, 0.552, 0.1441, 0.5756, 0.1169, 0.5837, 0.1416, 0.5823, 0.19, 0.5598, 0.1669, 0.5837, 0.1416, 0.6132, 0.1518, 0.5698, 0.2139, 0.5518, 0.2086, 0.5598, 0.1669, 0.5823, 0.19, 0.5732, 0.2417, 0.5491, 0.2501, 0.5518, 0.2086, 0.5698, 0.2139, 0.5727, 0.2961, 0.5566, 0.2887, 0.5491, 0.2501, 0.5732, 0.2417, 0.547, 0.307, 0.5394, 0.2714, 0.5491, 0.2501, 0.5566, 0.2887, 0.5601, 0.3237, 0.547, 0.307, 0.5566, 0.2887, 0.5727, 0.2961, 0.5756, 0.1169, 0.5194, 0.1027, 0.5138, 0.05596, 0.6121, 0.07673, 0.552, 0.1441, 0.5198, 0.153, 0.5194, 0.1027, 0.5756, 0.1169, 0.5598, 0.1669, 0.5307, 0.1722, 0.5198, 0.153, 0.552, 0.1441, 0.5209, 0.2004, 0.5091, 0.177, 0.5198, 0.153, 0.5307, 0.1722, 0.5518, 0.2086, 0.5209, 0.2004, 0.5307, 0.1722, 0.5598, 0.1669, 0.5491, 0.2501, 0.5223, 0.2417, 0.5209, 0.2004, 0.5518, 0.2086, 0.5394, 0.2714, 0.5224, 0.2668, 0.5223, 0.2417, 0.5491, 0.2501, 0.547, 0.307, 0.5225, 0.3115, 0.5224, 0.2668, 0.5394, 0.2714, 0.6522, 0.6738, 0.6481, 0.6369, 0.6761, 0.6448, 0.6786, 0.6834, 0.6543, 0.7178, 0.6522, 0.6738, 0.6786, 0.6834, 0.6799, 0.7276, 0.6528, 0.7621, 0.6543, 0.7178, 0.6799, 0.7276, 0.6794, 0.7728, 0.6262, 0.6668, 0.6311, 0.6394, 0.6481, 0.6369, 0.6522, 0.6738, 0.626, 0.7113, 0.6262, 0.6668, 0.6522, 0.6738, 0.6543, 0.7178, 0.6303, 0.7568, 0.626, 0.7113, 0.6543, 0.7178, 0.6528, 0.7621, 0.6144, 0.6922, 0.6143, 0.6769, 0.6262, 0.6668, 0.626, 0.7113, 0.636, 0.3093, 0.635, 0.2553, 0.6667, 0.2324, 0.6676, 0.2875, 0.6308, 0.3715, 0.636, 0.3093, 0.6676, 0.2875, 0.6643, 0.3516, 0.6395, 0.4541, 0.6308, 0.3715, 0.6643, 0.3516, 0.6481, 0.4515, 0.6354, 0.5561, 0.6395, 0.4541, 0.6481, 0.4515, 0.6627, 0.5578, 0.6429, 0.6102, 0.6354, 0.5561, 0.6627, 0.5578, 0.6729, 0.6178, 0.6481, 0.6369, 0.6429, 0.6102, 0.6729, 0.6178, 0.6761, 0.6448, 0.6095, 0.3243, 0.6082, 0.2742, 0.635, 0.2553, 0.636, 0.3093, 0.6111, 0.3617, 0.6095, 0.3243, 0.636, 0.3093, 0.6308, 0.3715, 0.6142, 0.6181, 0.6126, 0.577, 0.6354, 0.5561, 0.6429, 0.6102, 0.6311, 0.6394, 0.6142, 0.6181, 0.6429, 0.6102, 0.6481, 0.6369, 0.6262, 0.6668, 0.6155, 0.6492, 0.6142, 0.6181, 0.6311, 0.6394, 0.6303, 0.7568, 0.6161, 0.7529, 0.6148, 0.7238, 0.626, 0.7113, 0.601, 0.6631, 0.597, 0.6282, 0.6142, 0.6181, 0.6155, 0.6492, 0.6143, 0.6769, 0.601, 0.6631, 0.6155, 0.6492, 0.6262, 0.6668, 0.6144, 0.6922, 0.6008, 0.7075, 0.601, 0.6631, 0.6143, 0.6769, 0.6008, 0.7075, 0.6144, 0.6922, 0.626, 0.7113, 0.6148, 0.7238, 0.5979, 0.7506, 0.6008, 0.7075, 0.6148, 0.7238, 0.6161, 0.7529, 0.6395, 0.4541, 0.6193, 0.4571, 0.6163, 0.4022, 0.6308, 0.3715, 0.6354, 0.5561, 0.6182, 0.5236, 0.6193, 0.4571, 0.6395, 0.4541, 0.6095, 0.3243, 0.5944, 0.3327, 0.5942, 0.2842, 0.6082, 0.2742, 0.6111, 0.3617, 0.5962, 0.3863, 0.5944, 0.3327, 0.6095, 0.3243, 0.5962, 0.3863, 0.6111, 0.3617, 0.6308, 0.3715, 0.6163, 0.4022, 0.5845, 0.457, 0.5962, 0.3863, 0.6163, 0.4022, 0.6193, 0.4571, 0.5904, 0.5547, 0.5845, 0.457, 0.6193, 0.4571, 0.6182, 0.5236, 0.6126, 0.577, 0.5904, 0.5547, 0.6182, 0.5236, 0.6354, 0.5561, 0.6142, 0.6181, 0.5929, 0.5938, 0.5904, 0.5547, 0.6126, 0.577, 0.5721, 0.3409, 0.5727, 0.2961, 0.5942, 0.2842, 0.5944, 0.3327, 0.5723, 0.395, 0.5721, 0.3409, 0.5944, 0.3327, 0.5962, 0.3863, 0.5696, 0.4316, 0.5723, 0.395, 0.5962, 0.3863, 0.5845, 0.457, 0.5757, 0.6163, 0.5729, 0.5796, 0.5904, 0.5547, 0.5929, 0.5938, 0.597, 0.6282, 0.5757, 0.6163, 0.5929, 0.5938, 0.6142, 0.6181, 0.601, 0.6631, 0.5782, 0.6609, 0.5757, 0.6163, 0.597, 0.6282, 0.6008, 0.7075, 0.5806, 0.7032, 0.5782, 0.6609, 0.601, 0.6631, 0.5979, 0.7506, 0.5781, 0.7477, 0.5806, 0.7032, 0.6008, 0.7075, 0.5601, 0.3325, 0.5601, 0.3237, 0.5727, 0.2961, 0.5721, 0.3409, 0.565, 0.6605, 0.5611, 0.633, 0.5757, 0.6163, 0.5782, 0.6609, 0.5679, 0.7036, 0.565, 0.6605, 0.5782, 0.6609, 0.5806, 0.7032, 0.5644, 0.746, 0.5679, 0.7036, 0.5806, 0.7032, 0.5781, 0.7477, 0.5904, 0.5547, 0.561, 0.5287, 0.561, 0.4845, 0.5845, 0.457, 0.5723, 0.395, 0.5494, 0.4081, 0.5572, 0.3631, 0.5721, 0.3409, 0.5696, 0.4316, 0.5493, 0.462, 0.5494, 0.4081, 0.5723, 0.395, 0.5493, 0.462, 0.5696, 0.4316, 0.5845, 0.457, 0.561, 0.4845, 0.5495, 0.5542, 0.5493, 0.462, 0.561, 0.4845, 0.561, 0.5287, 0.5729, 0.5796, 0.5495, 0.5542, 0.561, 0.5287, 0.5904, 0.5547, 0.5757, 0.6163, 0.5489, 0.6102, 0.5495, 0.5542, 0.5729, 0.5796, 0.5601, 0.3325, 0.5473, 0.3515, 0.547, 0.307, 0.5601, 0.3237, 0.5473, 0.3515, 0.5601, 0.3325, 0.5721, 0.3409, 0.5572, 0.3631, 0.5399, 0.3972, 0.5473, 0.3515, 0.5572, 0.3631, 0.5494, 0.4081, 0.5611, 0.633, 0.5471, 0.6338, 0.5489, 0.6102, 0.5757, 0.6163, 0.565, 0.6605, 0.5462, 0.6623, 0.5471, 0.6338, 0.5611, 0.633, 0.5679, 0.7036, 0.5455, 0.705, 0.5462, 0.6623, 0.565, 0.6605, 0.5644, 0.746, 0.5462, 0.7487, 0.5455, 0.705, 0.5679, 0.7036, 0.5493, 0.462, 0.5216, 0.4696, 0.522, 0.4347, 0.5494, 0.4081, 0.5495, 0.5542, 0.5213, 0.5517, 0.5216, 0.4696, 0.5493, 0.462, 0.5489, 0.6102, 0.5216, 0.6141, 0.5213, 0.5517, 0.5495, 0.5542, 0.5473, 0.3515, 0.5224, 0.3595, 0.5225, 0.3115, 0.547, 0.307, 0.5399, 0.3972, 0.5222, 0.4064, 0.5224, 0.3595, 0.5473, 0.3515, 0.5222, 0.4064, 0.5399, 0.3972, 0.5494, 0.4081, 0.522, 0.4347, 0.5471, 0.6338, 0.5217, 0.6385, 0.5216, 0.6141, 0.5489, 0.6102, 0.5462, 0.6623, 0.5218, 0.6648, 0.5217, 0.6385, 0.5471, 0.6338, 0.5455, 0.705, 0.5218, 0.7089, 0.5218, 0.6648, 0.5462, 0.6623, 0.5462, 0.7487, 0.5196, 0.758, 0.5218, 0.7089, 0.5455, 0.705, 0.649, 0.7963, 0.6528, 0.7621, 0.6794, 0.7728, 0.6774, 0.8099, 0.6327, 0.7829, 0.6303, 0.7568, 0.6528, 0.7621, 0.649, 0.7963, 0.6437, 0.8225, 0.649, 0.7963, 0.6774, 0.8099, 0.6746, 0.8375, 0.6349, 0.8506, 0.6437, 0.8225, 0.6746, 0.8375, 0.6697, 0.8679, 0.6327, 0.7829, 0.6155, 0.8017, 0.6161, 0.7529, 0.6303, 0.7568, 0.6155, 0.8017, 0.6327, 0.7829, 0.649, 0.7963, 0.6437, 0.8225, 0.6143, 0.8366, 0.6155, 0.8017, 0.6437, 0.8225, 0.6349, 0.8506, 0.5972, 0.7819, 0.5979, 0.7506, 0.6161, 0.7529, 0.6155, 0.8017, 0.6157, 0.8822, 0.6349, 0.8506, 0.6697, 0.8679, 0.6567, 0.9065, 0.6143, 0.8366, 0.5912, 0.8451, 0.594, 0.8184, 0.6155, 0.8017, 0.5912, 0.8451, 0.6143, 0.8366, 0.6349, 0.8506, 0.6157, 0.8822, 0.5972, 0.7819, 0.5751, 0.7942, 0.5781, 0.7477, 0.5979, 0.7506, 0.5751, 0.7942, 0.5972, 0.7819, 0.6155, 0.8017, 0.594, 0.8184, 0.5722, 0.8269, 0.5751, 0.7942, 0.594, 0.8184, 0.5912, 0.8451, 0.5604, 0.769, 0.5644, 0.746, 0.5781, 0.7477, 0.5751, 0.7942, 0.5753, 0.9122, 0.6157, 0.8822, 0.6567, 0.9065, 0.6152, 0.9464, 0.5632, 0.9335, 0.5753, 0.9122, 0.6152, 0.9464, 0.5706, 0.9434, 0.5587, 0.8669, 0.5912, 0.8451, 0.6157, 0.8822, 0.5753, 0.9122, 0.5722, 0.8269, 0.5525, 0.8343, 0.5492, 0.8011, 0.5751, 0.7942, 0.5525, 0.8343, 0.5722, 0.8269, 0.5912, 0.8451, 0.5587, 0.8669, 0.5604, 0.769, 0.5472, 0.7739, 0.5462, 0.7487, 0.5644, 0.746, 0.5472, 0.7739, 0.5604, 0.769, 0.5751, 0.7942, 0.5492, 0.8011, 0.5182, 0.9197, 0.545, 0.9361, 0.5491, 0.9466, 0.5105, 0.9615, 0.5632, 0.9335, 0.545, 0.9361, 0.5182, 0.9197, 0.5753, 0.9122, 0.545, 0.9361, 0.5632, 0.9335, 0.5706, 0.9434, 0.5491, 0.9466, 0.5193, 0.8704, 0.5587, 0.8669, 0.5753, 0.9122, 0.5182, 0.9197, 0.5525, 0.8343, 0.5203, 0.8394, 0.5189, 0.8003, 0.5492, 0.8011, 0.5203, 0.8394, 0.5525, 0.8343, 0.5587, 0.8669, 0.5193, 0.8704, 0.5196, 0.758, 0.5268, 0.7766, 0.5189, 0.8003, 0.5095, 0.7743, 0.5472, 0.7739, 0.5268, 0.7766, 0.5196, 0.758, 0.5462, 0.7487, 0.5268, 0.7766, 0.5472, 0.7739, 0.5492, 0.8011, 0.5189, 0.8003, 0.1696, 0.3065, 0.1913, 0.3201, 0.1822, 0.3429, 0.1693, 0.3413, 0.1972, 0.266, 0.1699, 0.2681, 0.1703, 0.2443, 0.1898, 0.2421, 0.1699, 0.2681, 0.1972, 0.266, 0.1913, 0.3201, 0.1696, 0.3065, 0.1711, 0.2051, 0.1975, 0.2142, 0.1898, 0.2421, 0.1703, 0.2443, 0.1975, 0.2142, 0.2141, 0.2271, 0.1972, 0.266, 0.1898, 0.2421, 0.173, 0.1395, 0.2223, 0.1622, 0.1975, 0.2142, 0.1711, 0.2051, 0.2223, 0.1622, 0.2269, 0.204, 0.2141, 0.2271, 0.1975, 0.2142, 0.2675, 0.08546, 0.185, 0.05684, 0.2529, 0.0446, 0.2765, 0.05476, 0.2397, 0.1195, 0.1752, 0.09751, 0.185, 0.05684, 0.2675, 0.08546, 0.1752, 0.09751, 0.2397, 0.1195, 0.2223, 0.1622, 0.173, 0.1395, 0.3188, 0.01394, 0.3396, 0.06248, 0.2765, 0.05476, 0.2529, 0.0446, 0.3396, 0.06248, 0.312, 0.08405, 0.2675, 0.08546, 0.2765, 0.05476, 0.5138, 0.05596, 0.4304, 0.07872, 0.3396, 0.06248, 0.3188, 0.01394, 0.1972, 0.266, 0.2232, 0.3019, 0.2084, 0.3241, 0.1913, 0.3201, 0.2141, 0.2271, 0.2362, 0.265, 0.2232, 0.3019, 0.1972, 0.266, 0.2586, 0.2214, 0.2269, 0.204, 0.2223, 0.1622, 0.2593, 0.1785, 0.2269, 0.204, 0.2586, 0.2214, 0.2362, 0.265, 0.2141, 0.2271, 0.2841, 0.1665, 0.2397, 0.1195, 0.2675, 0.08546, 0.3053, 0.1343, 0.2397, 0.1195, 0.2841, 0.1665, 0.2593, 0.1785, 0.2223, 0.1622, 0.2841, 0.1665, 0.286, 0.2108, 0.2586, 0.2214, 0.2593, 0.1785, 0.3425, 0.1191, 0.312, 0.08405, 0.3396, 0.06248, 0.3603, 0.09968, 0.312, 0.08405, 0.3425, 0.1191, 0.3053, 0.1343, 0.2675, 0.08546, 0.4304, 0.07872, 0.3972, 0.1235, 0.3603, 0.09968, 0.3396, 0.06248, 0.3972, 0.1235, 0.3777, 0.1373, 0.3425, 0.1191, 0.3603, 0.09968, 0.2362, 0.265, 0.2482, 0.2982, 0.2393, 0.3125, 0.2232, 0.3019, 0.2586, 0.2214, 0.2722, 0.2629, 0.2482, 0.2982, 0.2362, 0.265, 0.3156, 0.1896, 0.2841, 0.1665, 0.3053, 0.1343, 0.3223, 0.1629, 0.3058, 0.2389, 0.286, 0.2108, 0.2841, 0.1665, 0.3156, 0.1896, 0.286, 0.2108, 0.3058, 0.2389, 0.2722, 0.2629, 0.2586, 0.2214, 0.3425, 0.1191, 0.3455, 0.1636, 0.3223, 0.1629, 0.3053, 0.1343, 0.3455, 0.1636, 0.3449, 0.2084, 0.3156, 0.1896, 0.3223, 0.1629, 0.3449, 0.2084, 0.3329, 0.2579, 0.3058, 0.2389, 0.3156, 0.1896, 0.3832, 0.1762, 0.3777, 0.1373, 0.3972, 0.1235, 0.4009, 0.1524, 0.3777, 0.1373, 0.3832, 0.1762, 0.3455, 0.1636, 0.3425, 0.1191, 0.3832, 0.1762, 0.3684, 0.2087, 0.3449, 0.2084, 0.3455, 0.1636, 0.3487, 0.2686, 0.3329, 0.2579, 0.3449, 0.2084, 0.355, 0.2361, 0.3757, 0.2336, 0.3684, 0.2087, 0.3832, 0.1762, 0.387, 0.215, 0.3684, 0.2087, 0.3757, 0.2336, 0.355, 0.2361, 0.3449, 0.2084, 0.3757, 0.2336, 0.3724, 0.2845, 0.3487, 0.2686, 0.355, 0.2361, 0.1794, 0.4612, 0.1678, 0.4765, 0.1691, 0.4459, 0.1793, 0.4479, 0.1883, 0.3738, 0.1692, 0.3762, 0.1693, 0.3413, 0.1822, 0.3429, 0.1862, 0.4293, 0.1692, 0.4213, 0.1692, 0.3762, 0.1883, 0.3738, 0.1692, 0.4213, 0.1862, 0.4293, 0.1793, 0.4479, 0.1691, 0.4459, 0.1862, 0.4293, 0.186, 0.476, 0.1794, 0.4612, 0.1793, 0.4479, 0.186, 0.476, 0.1726, 0.4927, 0.1678, 0.4765, 0.1794, 0.4612, 0.1876, 0.5249, 0.1678, 0.5196, 0.1726, 0.4927, 0.186, 0.476, 0.1889, 0.5656, 0.1695, 0.574, 0.1678, 0.5196, 0.1876, 0.5249, 0.1913, 0.3201, 0.1962, 0.3518, 0.1883, 0.3738, 0.1822, 0.3429, 0.1907, 0.5975, 0.1697, 0.6054, 0.1695, 0.574, 0.1889, 0.5656, 0.193, 0.6308, 0.17, 0.6346, 0.1697, 0.6054, 0.1907, 0.5975, 0.1976, 0.6683, 0.1707, 0.6827, 0.17, 0.6346, 0.193, 0.6308, 0.2062, 0.7214, 0.1714, 0.7226, 0.1707, 0.6827, 0.1976, 0.6683, 0.198, 0.761, 0.1722, 0.7652, 0.1714, 0.7226, 0.2062, 0.7214, 0.2297, 0.7561, 0.2261, 0.809, 0.198, 0.761, 0.2062, 0.7214, 0.2261, 0.809, 0.1733, 0.8171, 0.1722, 0.7652, 0.198, 0.761, 0.2211, 0.865, 0.1746, 0.8632, 0.1733, 0.8171, 0.2261, 0.809, 0.2556, 0.8313, 0.2537, 0.8629, 0.2211, 0.865, 0.2261, 0.809, 0.2039, 0.4244, 0.1862, 0.4293, 0.1883, 0.3738, 0.2017, 0.3892, 0.2053, 0.4745, 0.186, 0.476, 0.1862, 0.4293, 0.2039, 0.4244, 0.2033, 0.5257, 0.1876, 0.5249, 0.186, 0.476, 0.2053, 0.4745, 0.2004, 0.5566, 0.1889, 0.5656, 0.1876, 0.5249, 0.2033, 0.5257, 0.2123, 0.3651, 0.1962, 0.3518, 0.1913, 0.3201, 0.2084, 0.3241, 0.1962, 0.3518, 0.2123, 0.3651, 0.2017, 0.3892, 0.1883, 0.3738, 0.2123, 0.3651, 0.2157, 0.4217, 0.2039, 0.4244, 0.2017, 0.3892, 0.2157, 0.4217, 0.2166, 0.4739, 0.2053, 0.4745, 0.2039, 0.4244, 0.2166, 0.4739, 0.215, 0.5266, 0.2033, 0.5257, 0.2053, 0.4745, 0.215, 0.5266, 0.2111, 0.5804, 0.2004, 0.5566, 0.2033, 0.5257, 0.2111, 0.5804, 0.1907, 0.5975, 0.1889, 0.5656, 0.2004, 0.5566, 0.207, 0.6243, 0.193, 0.6308, 0.1907, 0.5975, 0.2111, 0.5804, 0.2232, 0.3019, 0.2272, 0.335, 0.2123, 0.3651, 0.2084, 0.3241, 0.2263, 0.6097, 0.2153, 0.6425, 0.207, 0.6243, 0.2111, 0.5804, 0.2153, 0.6425, 0.1976, 0.6683, 0.193, 0.6308, 0.207, 0.6243, 0.2429, 0.6357, 0.2306, 0.6765, 0.2153, 0.6425, 0.2263, 0.6097, 0.2306, 0.6765, 0.2062, 0.7214, 0.1976, 0.6683, 0.2153, 0.6425, 0.2644, 0.653, 0.2514, 0.7344, 0.2306, 0.6765, 0.2429, 0.6357, 0.2514, 0.7344, 0.2297, 0.7561, 0.2062, 0.7214, 0.2306, 0.6765, 0.2553, 0.7969, 0.2261, 0.809, 0.2297, 0.7561, 0.2514, 0.7344, 0.2937, 0.6565, 0.2913, 0.7558, 0.2514, 0.7344, 0.2644, 0.653, 0.2913, 0.7558, 0.2836, 0.8134, 0.2553, 0.7969, 0.2514, 0.7344, 0.2836, 0.8134, 0.2556, 0.8313, 0.2261, 0.809, 0.2553, 0.7969, 0.293, 0.8538, 0.2537, 0.8629, 0.2556, 0.8313, 0.2836, 0.8134, 0.3415, 0.5786, 0.3407, 0.6861, 0.2937, 0.6565, 0.3069, 0.5906, 0.3407, 0.6861, 0.3391, 0.7462, 0.2913, 0.7558, 0.2937, 0.6565, 0.3391, 0.7462, 0.3231, 0.7963, 0.2836, 0.8134, 0.2913, 0.7558, 0.3231, 0.7963, 0.3355, 0.8402, 0.293, 0.8538, 0.2836, 0.8134, 0.3868, 0.5809, 0.3831, 0.673, 0.3407, 0.6861, 0.3415, 0.5786, 0.3831, 0.673, 0.3652, 0.7119, 0.3391, 0.7462, 0.3407, 0.6861, 0.227, 0.4184, 0.2157, 0.4217, 0.2123, 0.3651, 0.2266, 0.3807, 0.227, 0.4728, 0.2166, 0.4739, 0.2157, 0.4217, 0.227, 0.4184, 0.2264, 0.5281, 0.215, 0.5266, 0.2166, 0.4739, 0.227, 0.4728, 0.2262, 0.5624, 0.2111, 0.5804, 0.215, 0.5266, 0.2264, 0.5281, 0.2373, 0.3505, 0.2272, 0.335, 0.2232, 0.3019, 0.2393, 0.3125, 0.2272, 0.335, 0.2373, 0.3505, 0.2266, 0.3807, 0.2123, 0.3651, 0.2373, 0.3505, 0.2437, 0.4118, 0.227, 0.4184, 0.2266, 0.3807, 0.2437, 0.4118, 0.2453, 0.4705, 0.227, 0.4728, 0.227, 0.4184, 0.2453, 0.4705, 0.2411, 0.531, 0.2264, 0.5281, 0.227, 0.4728, 0.2411, 0.531, 0.2349, 0.5758, 0.2262, 0.5624, 0.2264, 0.5281, 0.2349, 0.5758, 0.2263, 0.6097, 0.2111, 0.5804, 0.2262, 0.5624, 0.2482, 0.2982, 0.2545, 0.333, 0.2373, 0.3505, 0.2393, 0.3125, 0.2545, 0.333, 0.2626, 0.4012, 0.2437, 0.4118, 0.2373, 0.3505, 0.2626, 0.4012, 0.2638, 0.4672, 0.2453, 0.4705, 0.2437, 0.4118, 0.2638, 0.4672, 0.2594, 0.536, 0.2411, 0.531, 0.2453, 0.4705, 0.2594, 0.536, 0.2518, 0.5952, 0.2349, 0.5758, 0.2411, 0.531, 0.2518, 0.5952, 0.2429, 0.6357, 0.2263, 0.6097, 0.2349, 0.5758, 0.2722, 0.2629, 0.2767, 0.3099, 0.2545, 0.333, 0.2482, 0.2982, 0.2767, 0.3099, 0.2817, 0.3847, 0.2626, 0.4012, 0.2545, 0.333, 0.2817, 0.3847, 0.2828, 0.4619, 0.2638, 0.4672, 0.2626, 0.4012, 0.2828, 0.4619, 0.278, 0.5439, 0.2594, 0.536, 0.2638, 0.4672, 0.278, 0.5439, 0.2716, 0.6044, 0.2518, 0.5952, 0.2594, 0.536, 0.2716, 0.6044, 0.2644, 0.653, 0.2429, 0.6357, 0.2518, 0.5952, 0.3058, 0.2389, 0.3104, 0.3032, 0.2767, 0.3099, 0.2722, 0.2629, 0.3104, 0.3032, 0.3097, 0.3714, 0.2817, 0.3847, 0.2767, 0.3099, 0.3097, 0.3714, 0.3075, 0.4548, 0.2828, 0.4619, 0.2817, 0.3847, 0.3075, 0.4548, 0.3002, 0.5503, 0.278, 0.5439, 0.2828, 0.4619, 0.3002, 0.5503, 0.2849, 0.6042, 0.2716, 0.6044, 0.278, 0.5439, 0.2937, 0.6565, 0.2849, 0.6042, 0.3002, 0.5503, 0.3069, 0.5906, 0.2849, 0.6042, 0.2937, 0.6565, 0.2644, 0.653, 0.2716, 0.6044, 0.3329, 0.2579, 0.331, 0.3121, 0.3104, 0.3032, 0.3058, 0.2389, 0.331, 0.3121, 0.3422, 0.3753, 0.3097, 0.3714, 0.3104, 0.3032, 0.3422, 0.3753, 0.343, 0.4517, 0.3075, 0.4548, 0.3097, 0.3714, 0.343, 0.4517, 0.3422, 0.5134, 0.3002, 0.5503, 0.3075, 0.4548, 0.3422, 0.5134, 0.3415, 0.5786, 0.3069, 0.5906, 0.3002, 0.5503, 0.3449, 0.7879, 0.3231, 0.7963, 0.3391, 0.7462, 0.3525, 0.7501, 0.3482, 0.82, 0.3355, 0.8402, 0.3231, 0.7963, 0.3449, 0.7879, 0.3698, 0.4075, 0.3807, 0.4502, 0.343, 0.4517, 0.3422, 0.3753, 0.3807, 0.4502, 0.3833, 0.5195, 0.3422, 0.5134, 0.343, 0.4517, 0.3833, 0.5195, 0.3868, 0.5809, 0.3415, 0.5786, 0.3422, 0.5134, 0.3779, 0.7223, 0.3652, 0.7119, 0.3831, 0.673, 0.3907, 0.685, 0.3652, 0.7119, 0.3779, 0.7223, 0.3525, 0.7501, 0.3391, 0.7462, 0.3779, 0.7223, 0.3781, 0.7711, 0.3449, 0.7879, 0.3525, 0.7501, 0.3781, 0.7711, 0.3786, 0.8209, 0.3482, 0.82, 0.3449, 0.7879, 0.3786, 0.8209, 0.3659, 0.8442, 0.3355, 0.8402, 0.3482, 0.82, 0.3467, 0.3201, 0.331, 0.3121, 0.3329, 0.2579, 0.3487, 0.2686, 0.3518, 0.3597, 0.3422, 0.3753, 0.331, 0.3121, 0.3467, 0.3201, 0.3724, 0.2845, 0.3722, 0.3336, 0.3467, 0.3201, 0.3487, 0.2686, 0.3722, 0.3336, 0.3764, 0.3892, 0.3518, 0.3597, 0.3467, 0.3201, 0.3764, 0.3892, 0.3698, 0.4075, 0.3422, 0.3753, 0.3518, 0.3597, 0.3884, 0.4262, 0.3807, 0.4502, 0.3698, 0.4075, 0.3764, 0.3892, 0.2132, 0.8878, 0.1759, 0.8944, 0.1746, 0.8632, 0.2211, 0.865, 0.2537, 0.8629, 0.2552, 0.9112, 0.2132, 0.8878, 0.2211, 0.865, 0.2552, 0.9112, 0.1785, 0.9238, 0.1759, 0.8944, 0.2132, 0.8878, 0.2584, 0.9429, 0.185, 0.954, 0.1785, 0.9238, 0.2552, 0.9112, 0.3113, 0.9192, 0.3311, 0.9423, 0.2584, 0.9429, 0.2552, 0.9112, 0.3311, 0.9423, 0.2427, 0.9885, 0.185, 0.954, 0.2584, 0.9429, 0.417, 0.9326, 0.5105, 0.9615, 0.2427, 0.9885, 0.3311, 0.9423, 0.2972, 0.8849, 0.2552, 0.9112, 0.2537, 0.8629, 0.293, 0.8538, 0.3355, 0.8402, 0.3379, 0.8923, 0.2972, 0.8849, 0.293, 0.8538, 0.3379, 0.8923, 0.3113, 0.9192, 0.2552, 0.9112, 0.2972, 0.8849, 0.3597, 0.913, 0.3311, 0.9423, 0.3113, 0.9192, 0.3379, 0.8923, 0.3659, 0.8442, 0.3841, 0.8663, 0.3379, 0.8923, 0.3355, 0.8402, 0.3841, 0.8663, 0.3959, 0.9028, 0.3597, 0.913, 0.3379, 0.8923, 0.3959, 0.9028, 0.417, 0.9326, 0.3311, 0.9423, 0.3597, 0.913, 0.3912, 0.8357, 0.3841, 0.8663, 0.3659, 0.8442, 0.3786, 0.8209, 0.5194, 0.1027, 0.4678, 0.1151, 0.4304, 0.07872, 0.5138, 0.05596, 0.5198, 0.153, 0.4859, 0.1616, 0.4678, 0.1151, 0.5194, 0.1027, 0.5091, 0.177, 0.5009, 0.1787, 0.4859, 0.1616, 0.5198, 0.153, 0.5009, 0.1787, 0.4937, 0.2065, 0.4802, 0.1842, 0.4859, 0.1616, 0.5209, 0.2004, 0.4937, 0.2065, 0.5009, 0.1787, 0.5091, 0.177, 0.5223, 0.2417, 0.4973, 0.2455, 0.4937, 0.2065, 0.5209, 0.2004, 0.5224, 0.2668, 0.4985, 0.2698, 0.4973, 0.2455, 0.5223, 0.2417, 0.5225, 0.3115, 0.4999, 0.3158, 0.4985, 0.2698, 0.5224, 0.2668, 0.4678, 0.1151, 0.4309, 0.147, 0.3972, 0.1235, 0.4304, 0.07872, 0.4859, 0.1616, 0.4585, 0.1653, 0.4309, 0.147, 0.4678, 0.1151, 0.4585, 0.1653, 0.4554, 0.1895, 0.4304, 0.1713, 0.4309, 0.147, 0.4802, 0.1842, 0.4554, 0.1895, 0.4585, 0.1653, 0.4859, 0.1616, 0.4937, 0.2065, 0.4669, 0.2256, 0.4554, 0.1895, 0.4802, 0.1842, 0.4973, 0.2455, 0.4719, 0.2631, 0.4669, 0.2256, 0.4937, 0.2065, 0.4985, 0.2698, 0.4821, 0.2797, 0.4719, 0.2631, 0.4973, 0.2455, 0.4821, 0.2797, 0.4758, 0.3186, 0.4661, 0.3036, 0.4719, 0.2631, 0.4999, 0.3158, 0.4758, 0.3186, 0.4821, 0.2797, 0.4985, 0.2698, 0.4309, 0.147, 0.4087, 0.1573, 0.4009, 0.1524, 0.3972, 0.1235, 0.4087, 0.1573, 0.4101, 0.1926, 0.3832, 0.1762, 0.4009, 0.1524, 0.4304, 0.1713, 0.4101, 0.1926, 0.4087, 0.1573, 0.4309, 0.147, 0.4554, 0.1895, 0.4386, 0.2188, 0.4101, 0.1926, 0.4304, 0.1713, 0.4386, 0.2188, 0.4292, 0.2557, 0.4111, 0.2331, 0.4101, 0.1926, 0.4669, 0.2256, 0.4515, 0.236, 0.4386, 0.2188, 0.4554, 0.1895, 0.4515, 0.236, 0.4504, 0.2626, 0.4292, 0.2557, 0.4386, 0.2188, 0.4719, 0.2631, 0.4504, 0.2626, 0.4515, 0.236, 0.4669, 0.2256, 0.4504, 0.2626, 0.4523, 0.3147, 0.4321, 0.3084, 0.4292, 0.2557, 0.4661, 0.3036, 0.4523, 0.3147, 0.4504, 0.2626, 0.4719, 0.2631, 0.4758, 0.3186, 0.4643, 0.3372, 0.4523, 0.3147, 0.4661, 0.3036, 0.4101, 0.1926, 0.3932, 0.2185, 0.387, 0.215, 0.3832, 0.1762, 0.3932, 0.2185, 0.4001, 0.2471, 0.3757, 0.2336, 0.387, 0.215, 0.4111, 0.2331, 0.4001, 0.2471, 0.3932, 0.2185, 0.4101, 0.1926, 0.4001, 0.2471, 0.397, 0.297, 0.3724, 0.2845, 0.3757, 0.2336, 0.4292, 0.2557, 0.4171, 0.2697, 0.4001, 0.2471, 0.4111, 0.2331, 0.4171, 0.2697, 0.419, 0.3044, 0.397, 0.297, 0.4001, 0.2471, 0.4321, 0.3084, 0.419, 0.3044, 0.4171, 0.2697, 0.4292, 0.2557, 0.5216, 0.4696, 0.4934, 0.4703, 0.4965, 0.4322, 0.522, 0.4347, 0.5213, 0.5517, 0.4898, 0.5436, 0.4934, 0.4703, 0.5216, 0.4696, 0.4898, 0.5436, 0.4945, 0.6273, 0.4758, 0.6095, 0.476, 0.5689, 0.5216, 0.6141, 0.4945, 0.6273, 0.4898, 0.5436, 0.5213, 0.5517, 0.5224, 0.3595, 0.4996, 0.3617, 0.4999, 0.3158, 0.5225, 0.3115, 0.5222, 0.4064, 0.4979, 0.4046, 0.4996, 0.3617, 0.5224, 0.3595, 0.4979, 0.4046, 0.5222, 0.4064, 0.522, 0.4347, 0.4965, 0.4322, 0.5217, 0.6385, 0.5086, 0.6411, 0.4945, 0.6273, 0.5216, 0.6141, 0.5086, 0.6411, 0.505, 0.6668, 0.4905, 0.6728, 0.4945, 0.6273, 0.5218, 0.6648, 0.505, 0.6668, 0.5086, 0.6411, 0.5217, 0.6385, 0.505, 0.6668, 0.5028, 0.7131, 0.4888, 0.7176, 0.4905, 0.6728, 0.5218, 0.7089, 0.5028, 0.7131, 0.505, 0.6668, 0.5218, 0.6648, 0.5028, 0.7131, 0.5053, 0.7487, 0.4949, 0.765, 0.4888, 0.7176, 0.5196, 0.758, 0.5053, 0.7487, 0.5028, 0.7131, 0.5218, 0.7089, 0.5053, 0.7487, 0.5196, 0.758, 0.5095, 0.7743, 0.4949, 0.765, 0.424, 0.5572, 0.423, 0.6518, 0.3831, 0.673, 0.3868, 0.5809, 0.4476, 0.4887, 0.4599, 0.5459, 0.424, 0.5572, 0.4293, 0.504, 0.4599, 0.5459, 0.4579, 0.6371, 0.423, 0.6518, 0.424, 0.5572, 0.4758, 0.6095, 0.4579, 0.6371, 0.4599, 0.5459, 0.476, 0.5689, 0.4579, 0.6371, 0.4455, 0.6906, 0.4278, 0.6801, 0.423, 0.6518, 0.4934, 0.4703, 0.467, 0.4659, 0.4714, 0.4123, 0.4965, 0.4322, 0.467, 0.4659, 0.4743, 0.5099, 0.4599, 0.5459, 0.4476, 0.4887, 0.4898, 0.5436, 0.4743, 0.5099, 0.467, 0.4659, 0.4934, 0.4703, 0.4743, 0.5099, 0.4898, 0.5436, 0.476, 0.5689, 0.4599, 0.5459, 0.4945, 0.6273, 0.4722, 0.6465, 0.4579, 0.6371, 0.4758, 0.6095, 0.4722, 0.6465, 0.4707, 0.6803, 0.4455, 0.6906, 0.4579, 0.6371, 0.4905, 0.6728, 0.4707, 0.6803, 0.4722, 0.6465, 0.4945, 0.6273, 0.4707, 0.6803, 0.4689, 0.7252, 0.4482, 0.7333, 0.4455, 0.6906, 0.4888, 0.7176, 0.4689, 0.7252, 0.4707, 0.6803, 0.4905, 0.6728, 0.4689, 0.7252, 0.4692, 0.7699, 0.4451, 0.7823, 0.4482, 0.7333, 0.4949, 0.765, 0.4692, 0.7699, 0.4689, 0.7252, 0.4888, 0.7176, 0.4996, 0.3617, 0.4758, 0.3601, 0.4758, 0.3186, 0.4999, 0.3158, 0.4758, 0.3601, 0.4819, 0.3976, 0.4714, 0.4123, 0.4663, 0.374, 0.4979, 0.4046, 0.4819, 0.3976, 0.4758, 0.3601, 0.4996, 0.3617, 0.4819, 0.3976, 0.4979, 0.4046, 0.4965, 0.4322, 0.4714, 0.4123, 0.4079, 0.4619, 0.4087, 0.522, 0.3833, 0.5195, 0.3807, 0.4502, 0.424, 0.5572, 0.4087, 0.522, 0.4079, 0.4619, 0.4293, 0.504, 0.4087, 0.522, 0.424, 0.5572, 0.3868, 0.5809, 0.3833, 0.5195, 0.423, 0.6518, 0.407, 0.6754, 0.3907, 0.685, 0.3831, 0.673, 0.407, 0.6754, 0.4138, 0.7039, 0.3779, 0.7223, 0.3907, 0.685, 0.4278, 0.6801, 0.4138, 0.7039, 0.407, 0.6754, 0.423, 0.6518, 0.4138, 0.7039, 0.4102, 0.7536, 0.3781, 0.7711, 0.3779, 0.7223, 0.4102, 0.7536, 0.413, 0.7998, 0.3786, 0.8209, 0.3781, 0.7711, 0.4283, 0.4058, 0.4367, 0.4516, 0.4079, 0.4619, 0.4073, 0.42, 0.4367, 0.4516, 0.4476, 0.4887, 0.4293, 0.504, 0.4079, 0.4619, 0.4455, 0.6906, 0.4313, 0.7091, 0.4138, 0.7039, 0.4278, 0.6801, 0.4313, 0.7091, 0.4328, 0.741, 0.4102, 0.7536, 0.4138, 0.7039, 0.4482, 0.7333, 0.4328, 0.741, 0.4313, 0.7091, 0.4455, 0.6906, 0.4328, 0.741, 0.4322, 0.772, 0.413, 0.7998, 0.4102, 0.7536, 0.4451, 0.7823, 0.4322, 0.772, 0.4328, 0.741, 0.4482, 0.7333, 0.4322, 0.772, 0.4451, 0.7823, 0.4259, 0.8089, 0.413, 0.7998, 0.4523, 0.3147, 0.4516, 0.3577, 0.4322, 0.3574, 0.4321, 0.3084, 0.4516, 0.3577, 0.4489, 0.4088, 0.4283, 0.4058, 0.4322, 0.3574, 0.4714, 0.4123, 0.4489, 0.4088, 0.4516, 0.3577, 0.4663, 0.374, 0.4489, 0.4088, 0.4501, 0.4416, 0.4367, 0.4516, 0.4283, 0.4058, 0.467, 0.4659, 0.4501, 0.4416, 0.4489, 0.4088, 0.4714, 0.4123, 0.4501, 0.4416, 0.467, 0.4659, 0.4476, 0.4887, 0.4367, 0.4516, 0.4643, 0.3372, 0.4642, 0.3455, 0.4516, 0.3577, 0.4523, 0.3147, 0.4758, 0.3601, 0.4642, 0.3455, 0.4643, 0.3372, 0.4758, 0.3186, 0.4642, 0.3455, 0.4758, 0.3601, 0.4663, 0.374, 0.4516, 0.3577, 0.397, 0.297, 0.397, 0.3448, 0.3722, 0.3336, 0.3724, 0.2845, 0.397, 0.3448, 0.3981, 0.3973, 0.3764, 0.3892, 0.3722, 0.3336, 0.3981, 0.3973, 0.3892, 0.4264, 0.3884, 0.4262, 0.3764, 0.3892, 0.4079, 0.4619, 0.3892, 0.4264, 0.3981, 0.3973, 0.4073, 0.42, 0.3892, 0.4264, 0.4079, 0.4619, 0.3807, 0.4502, 0.3884, 0.4262, 0.419, 0.3044, 0.4197, 0.3532, 0.397, 0.3448, 0.397, 0.297, 0.4322, 0.3574, 0.4197, 0.3532, 0.419, 0.3044, 0.4321, 0.3084, 0.4197, 0.3532, 0.4177, 0.3864, 0.3981, 0.3973, 0.397, 0.3448, 0.4283, 0.4058, 0.4177, 0.3864, 0.4197, 0.3532, 0.4322, 0.3574, 0.4177, 0.3864, 0.4283, 0.4058, 0.4073, 0.42, 0.3981, 0.3973, 0.4612, 0.899, 0.5182, 0.9197, 0.5105, 0.9615, 0.417, 0.9326, 0.4834, 0.8593, 0.5193, 0.8704, 0.5182, 0.9197, 0.4612, 0.899, 0.5189, 0.8003, 0.4925, 0.8117, 0.4949, 0.765, 0.5095, 0.7743, 0.4925, 0.8117, 0.5026, 0.8382, 0.4834, 0.8593, 0.4782, 0.8356, 0.5203, 0.8394, 0.5026, 0.8382, 0.4925, 0.8117, 0.5189, 0.8003, 0.5026, 0.8382, 0.5203, 0.8394, 0.5193, 0.8704, 0.4834, 0.8593, 0.423, 0.8444, 0.4379, 0.8764, 0.3959, 0.9028, 0.3841, 0.8663, 0.4379, 0.8764, 0.4612, 0.899, 0.417, 0.9326, 0.3959, 0.9028, 0.4451, 0.7823, 0.457, 0.8272, 0.423, 0.8444, 0.4259, 0.8089, 0.457, 0.8272, 0.4552, 0.8584, 0.4379, 0.8764, 0.423, 0.8444, 0.4834, 0.8593, 0.4552, 0.8584, 0.457, 0.8272, 0.4782, 0.8356, 0.4552, 0.8584, 0.4834, 0.8593, 0.4612, 0.899, 0.4379, 0.8764, 0.4692, 0.7699, 0.4716, 0.798, 0.457, 0.8272, 0.4451, 0.7823, 0.4925, 0.8117, 0.4716, 0.798, 0.4692, 0.7699, 0.4949, 0.765, 0.4716, 0.798, 0.4925, 0.8117, 0.4782, 0.8356, 0.457, 0.8272, 0.413, 0.7998, 0.4042, 0.8281, 0.3912, 0.8357, 0.3786, 0.8209, 0.423, 0.8444, 0.4042, 0.8281, 0.413, 0.7998, 0.4259, 0.8089, 0.4042, 0.8281, 0.423, 0.8444, 0.3841, 0.8663, 0.3912, 0.8357])
me_icosphere_003.update()

# ---- objects
ob_smoke01 = bpy.data.objects.new('smoke01', me_icosphere_003)

# ---- transforms, parenting, visibility, modifiers, constraints
ob_smoke01.location = (0.1303, 0.9011, -0.4629)

# ---- collection membership
col_collection.objects.link(ob_smoke01)

# ---- scene / render settings (as saved in the file)
scene.frame_start = 1; scene.frame_end = 250; scene.frame_set(1)
scene.render.engine = 'BLENDER_EEVEE_NEXT'
scene.cycles.sampling_pattern = 'TABULATED_SOBOL'
scene.cycles.use_light_tree = False
scene.view_settings.view_transform = 'Filmic'
bpy.context.view_layer.update()

# ---- added for rendering (the .blend has no active camera and no usable light): camera, sun
cam_auto = bpy.data.cameras.new('AutoCamera')
cam_auto.lens = 50.0
cam_auto.sensor_width = 36.0
cam_auto.clip_end = 1000.0
ob_auto_camera = bpy.data.objects.new('AutoCamera', cam_auto)
scene.collection.objects.link(ob_auto_camera)
ob_auto_camera.location = (3.62204, -3.88755, 3.08368)
ob_auto_camera.rotation_euler = (1.09748, -7.21219e-08, 0.694738)
scene.camera = ob_auto_camera
light_auto_sun = bpy.data.lights.new('AutoSun', 'SUN')
light_auto_sun.energy = 3.0
light_auto_sun.angle = 0.0523599
ob_auto_sun = bpy.data.objects.new('AutoSun', light_auto_sun)
scene.collection.objects.link(ob_auto_sun)
ob_auto_sun.rotation_euler = (0.872665, 0.174533, 0.523599)
bpy.context.view_layer.update()
